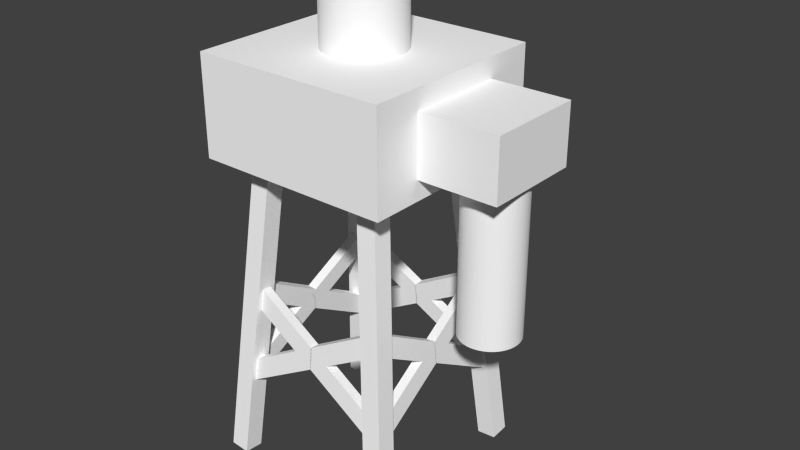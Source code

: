 # Source: derrick1.blend  (saved by Blender 2.71.0; exported with 4.5.12 LTS)
import bpy
from mathutils import Matrix  # noqa: F401  (used for matrix-valued properties, if any)

bpy.ops.wm.read_factory_settings(use_empty=True)
scene = bpy.context.scene
scene.name = 'Scene'

# ---- collections
col_collection_1 = bpy.data.collections.new('Collection 1'); scene.collection.children.link(col_collection_1)

# ---- materials (node trees are filled in below, after node groups)
mat_colobotmesh_mat_1 = bpy.data.materials.new('ColobotMesh_mat_1')
mat_colobotmesh_mat_1.alpha_threshold = 0.0
mat_colobotmesh_mat_1.use_transparent_shadow = False
mat_colobotmesh_mat_1.diffuse_color = (1.0, 1.0, 1.0, 1.0)
mat_colobotmesh_mat_1.specular_color = (0.0, 0.0, 0.0)
mat_colobotmesh_mat_1.roughness = 0.5
mat_colobotmesh_mat_2 = bpy.data.materials.new('ColobotMesh_mat_2')
mat_colobotmesh_mat_2.alpha_threshold = 0.0
mat_colobotmesh_mat_2.use_transparent_shadow = False
mat_colobotmesh_mat_2.diffuse_color = (1.0, 1.0, 1.0, 1.0)
mat_colobotmesh_mat_2.specular_color = (0.0, 0.0, 0.0)
mat_colobotmesh_mat_2.roughness = 0.5

# ---- material node trees

# ---- world
world_world = bpy.data.worlds.new('World'); scene.world = world_world
world_world.color = (0.05088, 0.05088, 0.05088)
world_world.use_sun_shadow = False
world_world.sun_shadow_jitter_overblur = 0.0
world_world.cycles.sampling_method = 'MANUAL'
world_world.cycles.sample_map_resolution = 256

# ---- meshes
me_colobotmesh = bpy.data.meshes.new('ColobotMesh_')
me_colobotmesh.from_pydata([(4.875, -0.5536, -4.896), (4.877, 15.05, 4.902), (-2.496, 15.82, 2.48), (-3.948, -0.7242, 3.927), (-4.925, -0.6391, 3.92), (-3.473, 15.9, 2.473), (-2.496, 15.9, 3.457), (-3.948, -0.6388, 4.904), (-3.473, 15.99, 3.449), (-4.925, -0.5536, 4.896), (8.481, 16.27, -1e-06), (8.481, 8.423, 0.0), (4.877, 19.95, 4.902), (4.877, 15.05, -4.902), (4.877, 19.95, -4.902), (-4.927, 19.95, 4.902), (-4.927, 15.05, 4.902), (-3.473, 15.99, -3.449), (-4.925, -0.5536, -4.896), (4.857, 16.02, -2.451), (4.857, 18.96, -2.451), (8.778, 18.96, 2.451), (7.01, 16.27, -1.471), (5.97, 16.27, -1.04), (4.875, -0.6391, 3.92), (3.898, -0.7242, 3.927), (2.446, 15.82, 2.48), (3.422, 15.99, 3.449), (4.875, -0.5536, 4.896), (3.422, 15.9, 2.473), (2.446, 15.9, 3.457), (3.898, -0.6388, 4.904), (-4.301, 3.422, 3.803), (-4.227, 4.268, 4.293), (-3.738, 4.226, 4.293), (-3.354, 8.62, -3.349), (-4.284, 4.268, 4.235), (3.357, 8.663, 3.85), (3.357, 8.62, 3.362), (4.29, 4.268, 4.235), (-3.352, 8.663, 3.85), (-3.842, 7.817, 3.924), (3.8, 3.422, 4.309), (4.29, 4.225, 3.747), (3.8, 3.38, 3.821), (-3.842, 7.775, 3.436), (4.857, 16.02, 2.451), (8.778, 16.02, -2.451), (8.778, 18.96, -2.451), (4.857, 18.96, 2.451), (-3.916, 7.817, -3.839), (-3.428, 7.775, -3.839), (-3.812, 3.38, 3.803), (3.847, 7.817, 3.924), (3.847, 7.775, 3.436), (-3.794, 3.38, 3.821), (-4.284, 4.225, 3.747), (-3.794, 3.422, 4.309), (-0.02502, 24.85, -1.961), (8.778, 16.02, 2.451), (-4.284, 4.225, -3.735), (-3.794, 3.38, -3.809), (3.847, 7.775, -3.425), (3.357, 8.663, -3.839), (3.847, 7.817, -3.913), (-3.794, 3.422, -4.298), (-4.284, 4.268, -4.223), (-4.927, 15.05, -4.902), (-4.927, 19.95, -4.902), (3.359, 8.62, -3.349), (4.232, 4.268, -4.281), (3.847, 8.663, 3.36), (3.921, 7.817, 3.85), (4.306, 3.422, -3.791), (3.744, 4.225, -4.281), (3.818, 3.38, -3.791), (3.433, 7.775, 3.85), (3.359, 8.62, 3.36), (5.97, 8.423, 1.04), (5.54, 16.27, -1e-06), (4.875, -0.6391, -3.92), (-4.925, -0.6391, -3.92), (-3.473, 15.9, -2.473), (4.29, 4.225, -3.735), (-3.352, 8.62, -3.351), (-3.842, 7.775, -3.425), (3.8, 3.38, -3.809), (4.29, 4.268, -4.223), (3.8, 3.422, -4.298), (-3.842, 7.817, -3.913), (3.357, 8.62, -3.351), (-3.916, 7.817, 3.85), (-3.842, 8.663, 3.36), (-4.301, 3.422, -3.791), (-3.812, 3.38, -3.791), (-3.948, -0.7242, -3.927), (-3.948, -0.6388, -4.904), (-2.496, 15.9, -3.457), (-2.496, 15.82, -2.48), (-3.428, 7.775, 3.85), (-3.354, 8.62, 3.36), (-3.738, 4.225, -4.281), (-4.227, 4.268, -4.281), (-0.02502, 13.09, 1.961), (3.898, -0.7242, -3.927), (2.446, 15.82, -2.48), (3.422, 15.99, -3.449), (3.898, -0.6388, -4.904), (2.446, 15.9, -3.457), (3.422, 15.9, -2.473), (1.361, 24.85, 1.386), (-0.02502, 24.85, 1.961), (-3.842, 8.663, -3.349), (3.847, 8.663, -3.349), (4.232, 4.268, 4.293), (4.306, 3.422, 3.803), (3.921, 7.817, -3.839), (3.433, 7.775, -3.839), (3.818, 3.38, 3.803), (3.744, 4.225, 4.293), (5.97, 16.27, 1.04), (8.05, 8.423, 1.04), (-3.352, 8.663, -3.839), (-0.02502, 13.09, -1.961), (-3.352, 8.62, 3.362), (-0.02502, 24.85, -1.223e-06), (-1.114, 24.85, -1.63), (-1.269, 24.85, -1.516), (-1.412, 24.85, -1.386), (-1.541, 24.85, -1.244), (-1.655, 24.85, -1.089), (-1.754, 24.85, -0.9243), (-1.837, 24.85, -0.7504), (-1.901, 24.85, -0.5692), (-1.948, 24.85, -0.3825), (-1.976, 24.85, -0.1922), (-1.986, 24.85, -9.034e-07), (-1.976, 24.85, 0.1922), (-1.948, 24.85, 0.3825), (-1.901, 24.85, 0.5692), (-0.02502, 13.09, -1.223e-06), (-0.7754, 13.09, 1.812), (-0.5942, 13.09, 1.876), (-0.4075, 13.09, 1.923), (-0.2172, 13.09, 1.951), (0.1672, 13.09, 1.951), (0.3575, 13.09, 1.923), (0.5442, 13.09, 1.876), (0.7253, 13.09, 1.812), (0.8993, 13.09, 1.729), (1.064, 13.09, 1.63), (1.219, 13.09, 1.516), (1.361, 13.09, 1.386), (1.491, 13.09, 1.244), (1.605, 13.09, 1.089), (1.704, 13.09, 0.9243), (1.787, 13.09, 0.7504), (1.851, 13.09, 0.5692), (1.898, 13.09, 0.3825), (1.926, 13.09, 0.1922), (1.936, 13.09, -3.113e-07), (1.926, 13.09, -0.1922), (1.898, 13.09, -0.3825), (1.851, 13.09, -0.5692), (1.787, 13.09, -0.7504), (0.1672, 13.09, -1.951), (0.1672, 24.85, -1.951), (0.3575, 13.09, -1.923), (0.3575, 24.85, -1.923), (0.5442, 13.09, -1.876), (0.5442, 24.85, -1.876), (0.7253, 13.09, -1.812), (0.7253, 24.85, -1.812), (0.8993, 13.09, -1.729), (0.8993, 24.85, -1.729), (1.064, 13.09, -1.63), (1.064, 24.85, -1.63), (1.219, 13.09, -1.516), (1.219, 24.85, -1.516), (1.361, 13.09, -1.386), (1.361, 24.85, -1.386), (1.491, 13.09, -1.244), (1.491, 24.85, -1.244), (1.605, 13.09, -1.089), (1.605, 24.85, -1.089), (1.704, 13.09, -0.9243), (1.704, 24.85, -0.9243), (1.787, 24.85, -0.7504), (1.851, 24.85, -0.5692), (1.898, 24.85, -0.3825), (1.926, 24.85, -0.1922), (1.936, 24.85, -1.15e-06), (1.926, 24.85, 0.1922), (1.898, 24.85, 0.3825), (1.851, 24.85, 0.5692), (1.787, 24.85, 0.7504), (1.704, 24.85, 0.9243), (1.605, 24.85, 1.089), (1.491, 24.85, 1.244), (1.219, 24.85, 1.516), (1.064, 24.85, 1.63), (0.8993, 24.85, 1.729), (0.7253, 24.85, 1.812), (0.5442, 24.85, 1.876), (0.3575, 24.85, 1.923), (0.1672, 24.85, 1.951), (-0.2172, 24.85, 1.951), (-0.4075, 24.85, 1.923), (-0.5942, 24.85, 1.876), (-0.7754, 24.85, 1.812), (-0.9493, 13.09, 1.729), (-0.9493, 24.85, 1.729), (-1.114, 13.09, 1.63), (-1.114, 24.85, 1.63), (-1.269, 13.09, 1.516), (-1.269, 24.85, 1.516), (-1.412, 13.09, 1.386), (-1.412, 24.85, 1.386), (-1.541, 13.09, 1.244), (-1.541, 24.85, 1.244), (-1.655, 13.09, 1.089), (-1.655, 24.85, 1.089), (-1.754, 13.09, 0.9243), (-1.754, 24.85, 0.9243), (-1.837, 13.09, 0.7504), (-1.837, 24.85, 0.7504), (-1.901, 13.09, 0.5692), (-1.948, 13.09, 0.3825), (-1.976, 13.09, 0.1922), (-1.986, 13.09, -4.382e-08), (-1.976, 13.09, -0.1922), (-1.948, 13.09, -0.3825), (-1.901, 13.09, -0.5692), (-1.837, 13.09, -0.7504), (-1.754, 13.09, -0.9243), (-1.655, 13.09, -1.089), (-1.541, 13.09, -1.244), (-1.412, 13.09, -1.386), (-1.269, 13.09, -1.516), (-1.114, 13.09, -1.63), (-0.9493, 13.09, -1.729), (-0.9493, 24.85, -1.729), (-0.7754, 13.09, -1.812), (-0.7754, 24.85, -1.812), (-0.5942, 13.09, -1.876), (-0.5942, 24.85, -1.876), (-0.4076, 13.09, -1.923), (-0.4076, 24.85, -1.923), (-0.2172, 13.09, -1.951), (-0.2172, 24.85, -1.951), (7.01, 8.423, -1.471), (7.154, 8.423, -1.464), (7.154, 16.27, -1.464), (7.297, 8.423, -1.442), (7.297, 16.27, -1.442), (7.437, 8.423, -1.407), (7.437, 16.27, -1.407), (7.573, 8.423, -1.359), (7.573, 16.27, -1.359), (7.703, 8.423, -1.297), (7.703, 16.27, -1.297), (7.827, 8.423, -1.223), (7.827, 16.27, -1.223), (7.943, 8.423, -1.137), (7.943, 16.27, -1.137), (8.05, 8.423, -1.04), (8.05, 16.27, -1.04), (8.147, 8.423, -0.9329), (8.147, 16.27, -0.9329), (8.233, 8.423, -0.817), (8.233, 16.27, -0.817), (8.307, 8.423, -0.6932), (8.307, 16.27, -0.6932), (8.369, 8.423, -0.5628), (8.369, 16.27, -0.5628), (8.417, 8.423, -0.4269), (8.417, 16.27, -0.4269), (8.452, 8.423, -0.2869), (8.452, 16.27, -0.2869), (8.474, 8.423, -0.1441), (8.474, 16.27, -0.1441), (8.474, 8.423, 0.1441), (8.474, 16.27, 0.1441), (8.452, 8.423, 0.2869), (8.452, 16.27, 0.2869), (8.417, 8.423, 0.4269), (8.417, 16.27, 0.4269), (8.369, 8.423, 0.5628), (8.369, 16.27, 0.5628), (8.307, 8.423, 0.6932), (8.307, 16.27, 0.6932), (8.233, 8.423, 0.817), (8.233, 16.27, 0.817), (8.147, 8.423, 0.9329), (8.147, 16.27, 0.9329), (8.05, 16.27, 1.04), (7.943, 8.423, 1.137), (7.943, 16.27, 1.137), (7.827, 8.423, 1.223), (7.827, 16.27, 1.223), (7.703, 8.423, 1.297), (7.703, 16.27, 1.297), (7.573, 8.423, 1.359), (7.573, 16.27, 1.359), (7.437, 8.423, 1.407), (7.437, 16.27, 1.407), (7.297, 8.423, 1.442), (7.297, 16.27, 1.442), (7.154, 8.423, 1.464), (7.154, 16.27, 1.464), (7.01, 8.423, 1.471), (7.01, 16.27, 1.471), (6.866, 8.423, 1.464), (6.866, 16.27, 1.464), (6.723, 8.423, 1.442), (6.723, 16.27, 1.442), (6.583, 8.423, 1.407), (6.583, 16.27, 1.407), (6.447, 8.423, 1.359), (6.447, 16.27, 1.359), (6.317, 8.423, 1.297), (6.317, 16.27, 1.297), (6.193, 8.423, 1.223), (6.193, 16.27, 1.223), (6.077, 8.423, 1.137), (6.077, 16.27, 1.137), (5.873, 8.423, 0.9329), (5.873, 16.27, 0.9329), (5.787, 8.423, 0.817), (5.787, 16.27, 0.817), (5.713, 8.423, 0.6932), (5.713, 16.27, 0.6932), (5.651, 8.423, 0.5628), (5.651, 16.27, 0.5628), (5.603, 8.423, 0.4269), (5.603, 16.27, 0.4269), (5.568, 8.423, 0.2869), (5.568, 16.27, 0.2869), (5.547, 8.423, 0.1441), (5.547, 16.27, 0.1441), (5.54, 8.423, 6.609e-07), (5.547, 8.423, -0.1441), (5.547, 16.27, -0.1441), (5.568, 8.423, -0.2869), (5.568, 16.27, -0.2869), (5.603, 8.423, -0.4269), (5.603, 16.27, -0.4269), (5.651, 8.423, -0.5628), (5.651, 16.27, -0.5628), (5.713, 8.423, -0.6932), (5.713, 16.27, -0.6932), (5.787, 8.423, -0.817), (5.787, 16.27, -0.817), (5.873, 8.423, -0.9329), (5.873, 16.27, -0.9329), (5.97, 8.423, -1.04), (6.077, 8.423, -1.137), (6.077, 16.27, -1.137), (6.193, 8.423, -1.223), (6.193, 16.27, -1.223), (6.317, 8.423, -1.297), (6.317, 16.27, -1.297), (6.447, 8.423, -1.359), (6.447, 16.27, -1.359), (6.583, 8.423, -1.407), (6.583, 16.27, -1.407), (6.723, 8.423, -1.442), (6.723, 16.27, -1.442), (6.866, 8.423, -1.464), (6.866, 16.27, -1.464), (7.01, 8.423, 1.192e-07)], [], [(2, 3, 4), (4, 5, 2), (13, 14, 12), (107, 108, 106), (109, 80, 0), (17, 18, 81), (81, 82, 17), (83, 84, 85), (85, 86, 83), (87, 88, 89), (89, 122, 87), (63, 64, 65), (65, 66, 63), (39, 40, 41), (41, 42, 39), (43, 44, 45), (45, 124, 43), (50, 51, 52), (52, 32, 50), (33, 34, 35), (35, 112, 33), (113, 114, 115), (115, 116, 113), (70, 71, 72), (72, 73, 70), (74, 75, 76), (76, 77, 74), (93, 94, 99), (6, 7, 3), (3, 2, 6), (8, 9, 7), (7, 6, 8), (5, 4, 9), (9, 8, 5), (1, 16, 67), (67, 13, 1), (12, 14, 68), (68, 15, 12), (14, 13, 67), (67, 68, 14), (12, 1, 13), (15, 16, 1), (1, 12, 15), (68, 67, 16), (16, 15, 68), (29, 24, 25), (25, 26, 29), (27, 28, 24), (24, 29, 27), (30, 31, 28), (28, 27, 30), (26, 25, 31), (31, 30, 26), (106, 0, 107), (0, 106, 109), (105, 104, 80), (80, 109, 105), (108, 107, 104), (104, 105, 108), (97, 96, 18), (18, 17, 97), (98, 95, 96), (96, 97, 98), (82, 81, 95), (95, 98, 82), (88, 86, 85), (85, 89, 88), (122, 84, 83), (83, 87, 122), (90, 60, 61), (61, 62, 90), (64, 62, 61), (61, 65, 64), (66, 60, 90), (90, 63, 66), (37, 36, 57), (57, 53, 37), (38, 54, 55), (55, 56, 38), (54, 53, 57), (57, 55, 54), (56, 36, 37), (37, 38, 56), (44, 42, 41), (41, 45, 44), (124, 40, 39), (39, 43, 124), (35, 34, 52), (52, 51, 35), (112, 50, 32), (32, 33, 112), (69, 117, 118), (118, 119, 69), (117, 116, 115), (115, 118, 117), (119, 114, 113), (113, 69, 119), (75, 73, 72), (72, 76, 75), (77, 71, 70), (70, 74, 77), (101, 100, 99), (99, 94, 101), (102, 93, 91), (91, 92, 102), (99, 91, 93), (92, 100, 101), (101, 102, 92), (59, 46, 19), (19, 47, 59), (21, 48, 20), (20, 49, 21), (48, 47, 19), (19, 20, 48), (21, 59, 47), (47, 48, 21), (49, 46, 59), (59, 21, 49), (78, 120, 327), (293, 294, 295), (11, 10, 282), (324, 325, 120), (121, 295, 297), (279, 280, 10), (125, 126, 127), (125, 127, 128), (125, 128, 129), (125, 129, 130), (125, 130, 131), (125, 131, 132), (125, 132, 133), (125, 133, 134), (125, 134, 135), (125, 135, 136), (125, 136, 137), (125, 137, 138), (125, 138, 139), (140, 142, 141), (140, 143, 142), (140, 144, 143), (140, 146, 145), (140, 147, 146), (140, 148, 147), (140, 149, 148), (140, 150, 149), (140, 151, 150), (140, 152, 151), (140, 153, 152), (140, 154, 153), (140, 155, 154), (140, 156, 155), (140, 157, 156), (140, 158, 157), (140, 159, 158), (140, 160, 159), (140, 161, 160), (140, 162, 161), (140, 163, 162), (140, 164, 163), (140, 103, 144), (140, 145, 103), (167, 165, 166), (125, 110, 198), (230, 229, 136), (125, 199, 110), (169, 167, 168), (229, 228, 137), (125, 111, 205), (171, 169, 170), (228, 227, 138), (125, 206, 111), (173, 171, 172), (138, 227, 226), (125, 217, 215), (175, 173, 174), (226, 224, 225), (125, 219, 217), (177, 175, 176), (211, 210, 141), (125, 58, 249), (179, 177, 178), (209, 141, 142), (140, 239, 240), (182, 181, 179), (208, 142, 143), (140, 246, 248), (184, 183, 181), (207, 143, 144), (140, 242, 244), (185, 183, 184), (206, 144, 103), (140, 237, 238), (111, 103, 145), (205, 145, 146), (140, 235, 236), (146, 147, 203), (140, 240, 242), (147, 148, 202), (140, 244, 246), (148, 149, 201), (140, 238, 239), (201, 149, 150), (140, 236, 237), (200, 150, 151), (140, 231, 232), (199, 151, 152), (140, 233, 234), (152, 153, 198), (125, 168, 166), (198, 153, 154), (125, 170, 168), (154, 155, 196), (125, 172, 170), (196, 155, 156), (125, 174, 172), (156, 157, 194), (125, 176, 174), (157, 158, 193), (125, 178, 176), (158, 159, 192), (125, 180, 178), (159, 160, 191), (125, 182, 180), (160, 161, 190), (125, 184, 182), (161, 162, 189), (125, 186, 184), (162, 163, 188), (125, 187, 186), (163, 164, 187), (125, 188, 187), (164, 185, 186), (125, 189, 188), (165, 123, 58), (125, 190, 189), (212, 210, 211), (125, 193, 192), (214, 212, 213), (125, 194, 193), (140, 123, 165), (125, 195, 194), (140, 214, 216), (125, 196, 195), (140, 216, 218), (125, 197, 196), (140, 228, 229), (125, 198, 197), (216, 214, 215), (140, 248, 123), (125, 200, 199), (219, 218, 216), (140, 229, 230), (125, 201, 200), (220, 218, 219), (140, 165, 167), (125, 202, 201), (222, 220, 221), (140, 167, 169), (125, 203, 202), (225, 224, 222), (140, 169, 171), (125, 204, 203), (243, 242, 240), (140, 171, 173), (125, 205, 204), (244, 242, 243), (140, 173, 175), (125, 207, 206), (140, 175, 177), (125, 208, 207), (140, 177, 179), (125, 209, 208), (140, 179, 181), (125, 211, 209), (140, 181, 183), (125, 213, 211), (140, 183, 185), (125, 215, 213), (140, 185, 164), (125, 221, 219), (140, 141, 210), (125, 223, 221), (140, 210, 212), (125, 225, 223), (140, 212, 214), (125, 139, 225), (140, 218, 220), (125, 241, 126), (140, 220, 222), (125, 243, 241), (140, 222, 224), (125, 245, 243), (140, 224, 226), (125, 247, 245), (140, 226, 227), (125, 249, 247), (140, 227, 228), (140, 232, 233), (246, 244, 245), (125, 166, 58), (140, 230, 231), (249, 248, 246), (125, 191, 190), (140, 234, 235), (231, 230, 135), (234, 233, 132), (235, 234, 131), (125, 192, 191), (129, 236, 235), (128, 237, 236), (127, 238, 237), (126, 239, 238), (240, 239, 126), (58, 123, 248), (232, 231, 134), (251, 252, 254), (253, 254, 256), (255, 256, 258), (257, 258, 260), (259, 260, 262), (261, 262, 264), (263, 264, 266), (265, 266, 268), (267, 268, 270), (269, 270, 272), (271, 272, 274), (273, 274, 276), (275, 276, 278), (277, 278, 280), (281, 282, 284), (283, 284, 286), (285, 286, 288), (287, 288, 290), (289, 290, 292), (291, 292, 294), (296, 297, 299), (298, 299, 301), (300, 301, 303), (302, 303, 305), (304, 305, 307), (306, 307, 309), (308, 309, 311), (310, 311, 313), (312, 313, 315), (314, 315, 317), (316, 317, 319), (318, 319, 321), (320, 321, 323), (322, 323, 325), (326, 327, 329), (328, 329, 331), (330, 331, 333), (332, 333, 335), (368, 369, 22), (334, 335, 337), (355, 23, 357), (336, 337, 339), (353, 354, 23), (340, 79, 342), (338, 339, 79), (341, 342, 344), (343, 344, 346), (345, 346, 348), (347, 348, 350), (349, 350, 352), (250, 22, 252), (351, 352, 354), (356, 357, 359), (358, 359, 361), (360, 361, 363), (362, 363, 365), (364, 365, 367), (366, 367, 369), (351, 353, 370), (366, 368, 370), (304, 306, 370), (275, 277, 370), (308, 310, 370), (360, 362, 370), (334, 336, 370), (322, 324, 370), (347, 349, 370), (296, 298, 370), (293, 121, 370), (267, 269, 370), (300, 302, 370), (271, 273, 370), (328, 330, 370), (355, 356, 370), (341, 343, 370), (287, 289, 370), (259, 261, 370), (291, 293, 370), (78, 326, 370), (263, 265, 370), (368, 250, 370), (251, 253, 370), (283, 285, 370), (362, 364, 370), (255, 257, 370), (314, 316, 370), (11, 281, 370), (318, 320, 370), (353, 355, 370), (340, 341, 370), (343, 345, 370), (330, 332, 370), (306, 308, 370), (356, 358, 370), (277, 279, 370), (310, 312, 370), (336, 338, 370), (349, 351, 370), (298, 300, 370), (269, 271, 370), (302, 304, 370), (364, 366, 370), (273, 275, 370), (279, 11, 370), (289, 291, 370), (324, 78, 370), (261, 263, 370), (358, 360, 370), (250, 251, 370), (320, 322, 370), (345, 347, 370), (265, 267, 370), (332, 334, 370), (121, 296, 370), (281, 283, 370), (253, 255, 370), (285, 287, 370), (312, 314, 370), (338, 340, 370), (257, 259, 370), (326, 328, 370), (316, 318, 370), (326, 78, 327), (121, 293, 295), (281, 11, 282), (78, 324, 120), (296, 121, 297), (11, 279, 10), (253, 251, 254), (255, 253, 256), (257, 255, 258), (259, 257, 260), (261, 259, 262), (263, 261, 264), (265, 263, 266), (267, 265, 268), (269, 267, 270), (271, 269, 272), (273, 271, 274), (275, 273, 276), (277, 275, 278), (279, 277, 280), (283, 281, 284), (285, 283, 286), (287, 285, 288), (289, 287, 290), (291, 289, 292), (293, 291, 294), (298, 296, 299), (300, 298, 301), (302, 300, 303), (304, 302, 305), (306, 304, 307), (308, 306, 309), (310, 308, 311), (312, 310, 313), (314, 312, 315), (316, 314, 317), (318, 316, 319), (320, 318, 321), (322, 320, 323), (324, 322, 325), (328, 326, 329), (330, 328, 331), (332, 330, 333), (334, 332, 335), (250, 368, 22), (336, 334, 337), (356, 355, 357), (338, 336, 339), (355, 353, 23), (341, 340, 342), (340, 338, 79), (343, 341, 344), (345, 343, 346), (347, 345, 348), (349, 347, 350), (351, 349, 352), (251, 250, 252), (353, 351, 354), (358, 356, 359), (360, 358, 361), (362, 360, 363), (364, 362, 365), (366, 364, 367), (368, 366, 369), (132, 233, 232), (168, 167, 166), (135, 230, 136), (170, 169, 168), (136, 229, 137), (172, 171, 170), (137, 228, 138), (174, 173, 172), (139, 138, 226), (176, 175, 174), (139, 226, 225), (178, 177, 176), (209, 211, 141), (180, 179, 178), (208, 209, 142), (180, 182, 179), (207, 208, 143), (182, 184, 181), (206, 207, 144), (186, 185, 184), (111, 206, 103), (205, 111, 145), (204, 205, 146), (204, 146, 203), (203, 147, 202), (202, 148, 201), (200, 201, 150), (199, 200, 151), (110, 199, 152), (110, 152, 198), (197, 198, 154), (197, 154, 196), (195, 196, 156), (195, 156, 194), (194, 157, 193), (193, 158, 192), (192, 159, 191), (191, 160, 190), (190, 161, 189), (189, 162, 188), (188, 163, 187), (187, 164, 186), (166, 165, 58), (213, 212, 211), (215, 214, 213), (217, 216, 215), (217, 219, 216), (221, 220, 219), (223, 222, 221), (223, 225, 222), (241, 243, 240), (245, 244, 243), (247, 246, 245), (247, 249, 246), (134, 231, 135), (131, 234, 132), (130, 235, 131), (130, 129, 235), (129, 128, 236), (128, 127, 237), (127, 126, 238), (241, 240, 126), (249, 58, 248), (133, 232, 134), (133, 132, 232)])
me_colobotmesh.polygons.foreach_set('material_index', [0, 0, 0, 0, 0, 0, 0, 1, 1, 1, 1, 1, 1, 1, 1, 1, 1, 1, 1, 1, 1, 1, 1, 1, 1, 1, 1, 1, 0, 0, 0, 0, 0, 0, 1, 1, 1, 1, 0, 0, 0, 0, 0, 0, 0, 0, 0, 0, 0, 0, 0, 0, 0, 0, 0, 0, 0, 0, 0, 0, 0, 0, 0, 0, 0, 1, 1, 1, 1, 1, 1, 1, 1, 1, 1, 1, 1, 1, 1, 1, 1, 1, 1, 1, 1, 1, 1, 1, 1, 1, 1, 1, 1, 1, 1, 1, 1, 1, 1, 1, 1, 1, 1, 1, 1, 1, 1, 1, 1, 1, 1, 1, 0, 0, 0, 0, 0, 0, 0, 0, 0, 0, 0, 0, 0, 0, 0, 0, 0, 0, 0, 0, 0, 0, 0, 0, 0, 0, 0, 0, 0, 0, 0, 0, 0, 0, 0, 0, 0, 0, 0, 0, 0, 0, 0, 0, 0, 0, 0, 0, 0, 0, 0, 0, 0, 0, 0, 0, 0, 0, 0, 0, 0, 0, 0, 0, 0, 0, 0, 0, 0, 0, 0, 0, 0, 0, 0, 0, 0, 0, 0, 0, 0, 0, 0, 0, 0, 0, 0, 0, 0, 0, 0, 0, 0, 0, 0, 0, 0, 0, 0, 0, 0, 0, 0, 0, 0, 0, 0, 0, 0, 0, 0, 0, 0, 0, 0, 0, 0, 0, 0, 0, 0, 0, 0, 0, 0, 0, 0, 0, 0, 0, 0, 0, 0, 0, 0, 0, 0, 0, 0, 0, 0, 0, 0, 0, 0, 0, 0, 0, 0, 0, 0, 0, 0, 0, 0, 0, 0, 0, 0, 0, 0, 0, 0, 0, 0, 0, 0, 0, 0, 0, 0, 0, 0, 0, 0, 0, 0, 0, 0, 0, 0, 0, 0, 0, 0, 0, 0, 0, 0, 0, 0, 0, 0, 0, 0, 0, 0, 0, 0, 0, 0, 0, 0, 0, 0, 0, 0, 0, 0, 0, 0, 0, 0, 0, 0, 0, 0, 0, 0, 0, 0, 0, 0, 0, 0, 0, 0, 0, 0, 0, 0, 0, 0, 0, 0, 0, 0, 0, 0, 0, 0, 0, 0, 0, 0, 0, 0, 0, 0, 0, 0, 0, 0, 0, 0, 0, 0, 0, 0, 0, 0, 0, 0, 0, 0, 0, 0, 0, 0, 0, 0, 0, 0, 0, 0, 0, 0, 0, 0, 0, 0, 0, 0, 0, 0, 0, 0, 0, 0, 0, 0, 0, 0, 0, 0, 0, 0, 0, 0, 0, 0, 0, 0, 0, 0, 0, 0, 0, 0, 0, 0, 0, 0, 0, 0, 0, 0, 0, 0, 0, 0, 0, 0, 0, 0, 0, 0, 0, 0, 0, 0, 0, 0, 0, 0, 0, 0, 0, 0, 0, 0, 0, 0, 0, 0, 0, 0, 0, 0, 0, 0, 0, 0, 0, 0, 0, 0, 0, 0, 0, 0, 0, 0, 0, 0, 0, 0, 0, 0, 0, 0, 0, 0, 0, 0, 0, 0, 0, 0, 0, 0, 0, 0, 0, 0, 0, 0, 0, 0, 0, 0, 0, 0, 0, 0, 0, 0, 0, 0, 0, 0, 0, 0, 0, 0, 0, 0, 0, 0, 0, 0, 0, 0, 0, 0, 0, 0, 0, 0, 0, 0, 0, 0, 0, 0, 0, 0, 0, 0, 0, 0, 0, 0, 0, 0, 0, 0, 0, 0, 0, 0, 0, 0, 0, 0, 0, 0, 0, 0, 0, 0, 0, 0, 0])
_uv = me_colobotmesh.uv_layers.new(name='UV_1')
_uv.uv.foreach_set('vector', [0.06459, 0.8705, 0.0918, 0.377, 0.09166, 0.3795, 0.09166, 0.3795, 0.06445, 0.873, 0.06459, 0.8705, 0.001953, 0.877, 0.001953, 0.998, 0.248, 0.998, 0.06445, 0.377, 0.09166, 0.8705, 0.0918, 0.873, 0.0918, 0.8705, 0.07547, 0.377, 0.06445, 0.3795, 0.08078, 0.873, 0.06445, 0.3795, 0.07547, 0.377, 0.07547, 0.377, 0.0918, 0.8705, 0.08078, 0.873, 0.608, 0.9892, 0.6119, 0.9931, 0.6112, 0.9924, 0.6112, 0.9924, 0.6073, 0.9884, 0.608, 0.9892, 0.608, 0.9892, 0.6073, 0.9884, 0.6112, 0.9924, 0.6112, 0.9924, 0.6119, 0.9931, 0.608, 0.9892, 0.6119, 0.9931, 0.6112, 0.9924, 0.6073, 0.9884, 0.6073, 0.9884, 0.608, 0.9892, 0.6119, 0.9931, 0.6112, 0.9892, 0.6073, 0.9931, 0.608, 0.9924, 0.608, 0.9924, 0.6119, 0.9884, 0.6112, 0.9892, 0.6112, 0.9892, 0.6119, 0.9884, 0.608, 0.9924, 0.608, 0.9924, 0.6073, 0.9931, 0.6112, 0.9892, 0.6073, 0.9931, 0.6073, 0.9931, 0.6119, 0.9884, 0.6119, 0.9884, 0.6119, 0.9885, 0.6073, 0.9931, 0.6119, 0.9885, 0.6119, 0.9884, 0.6073, 0.9931, 0.6073, 0.9931, 0.6073, 0.9931, 0.6119, 0.9885, 0.6075, 0.9931, 0.6119, 0.9892, 0.6116, 0.9884, 0.6116, 0.9884, 0.6073, 0.9924, 0.6075, 0.9931, 0.6073, 0.9892, 0.6116, 0.9931, 0.6119, 0.9924, 0.6119, 0.9924, 0.6075, 0.9884, 0.6073, 0.9892, 0.6073, 0.9892, 0.6075, 0.9884, 0.6119, 0.9924, 0.6119, 0.9924, 0.6116, 0.9931, 0.6073, 0.9892, 0.6073, 0.9885, 0.6073, 0.9884, 0.6119, 0.9931, 0.07547, 0.873, 0.0918, 0.3795, 0.08078, 0.377, 0.08078, 0.377, 0.06445, 0.8705, 0.07547, 0.873, 0.06445, 0.873, 0.09166, 0.3795, 0.0918, 0.377, 0.0918, 0.377, 0.06459, 0.8705, 0.06445, 0.873, 0.06445, 0.8705, 0.08078, 0.377, 0.0918, 0.3795, 0.0918, 0.3795, 0.07547, 0.873, 0.06445, 0.8705, 0.584, 0.9941, 0.5762, 0.9941, 0.5762, 0.9863, 0.5762, 0.9863, 0.584, 0.9863, 0.584, 0.9941, 0.584, 0.9941, 0.584, 0.9863, 0.5762, 0.9863, 0.5762, 0.9863, 0.5762, 0.9941, 0.584, 0.9941, 0.248, 0.998, 0.248, 0.877, 0.001953, 0.877, 0.001953, 0.877, 0.001953, 0.998, 0.248, 0.998, 0.248, 0.998, 0.248, 0.877, 0.001953, 0.877, 0.001953, 0.998, 0.001953, 0.877, 0.248, 0.877, 0.248, 0.877, 0.248, 0.998, 0.001953, 0.998, 0.001953, 0.998, 0.001953, 0.877, 0.248, 0.877, 0.248, 0.877, 0.248, 0.998, 0.001953, 0.998, 0.06445, 0.873, 0.09166, 0.3795, 0.0918, 0.377, 0.0918, 0.377, 0.06459, 0.8705, 0.06445, 0.873, 0.07547, 0.873, 0.0918, 0.3795, 0.08078, 0.377, 0.08078, 0.377, 0.06445, 0.8705, 0.07547, 0.873, 0.06459, 0.8705, 0.0918, 0.377, 0.09166, 0.3795, 0.09166, 0.3795, 0.06445, 0.873, 0.06459, 0.8705, 0.06445, 0.8705, 0.08078, 0.377, 0.0918, 0.3795, 0.0918, 0.3795, 0.07547, 0.873, 0.06445, 0.8705, 0.0918, 0.873, 0.06459, 0.3795, 0.06445, 0.377, 0.06445, 0.3795, 0.08078, 0.873, 0.0918, 0.8705, 0.09166, 0.8705, 0.06445, 0.377, 0.06459, 0.3795, 0.06459, 0.3795, 0.0918, 0.873, 0.09166, 0.8705, 0.08078, 0.873, 0.06445, 0.3795, 0.07547, 0.377, 0.07547, 0.377, 0.0918, 0.8705, 0.08078, 0.873, 0.09166, 0.8705, 0.06445, 0.377, 0.06459, 0.3795, 0.06459, 0.3795, 0.0918, 0.873, 0.09166, 0.8705, 0.0918, 0.8705, 0.07547, 0.377, 0.06445, 0.3795, 0.06445, 0.3795, 0.08078, 0.873, 0.0918, 0.8705, 0.0918, 0.873, 0.06459, 0.3795, 0.06445, 0.377, 0.06445, 0.377, 0.09166, 0.8705, 0.0918, 0.873, 0.6073, 0.9885, 0.6099, 0.9884, 0.6119, 0.9931, 0.6119, 0.9931, 0.6093, 0.9931, 0.6073, 0.9885, 0.6093, 0.9931, 0.6119, 0.9931, 0.6099, 0.9884, 0.6099, 0.9884, 0.6073, 0.9885, 0.6093, 0.9931, 0.6119, 0.9931, 0.608, 0.9892, 0.6073, 0.9884, 0.6073, 0.9884, 0.6112, 0.9924, 0.6119, 0.9931, 0.6093, 0.9931, 0.6119, 0.9931, 0.6099, 0.9884, 0.6099, 0.9884, 0.6073, 0.9885, 0.6093, 0.9931, 0.6073, 0.9885, 0.6099, 0.9884, 0.6119, 0.9931, 0.6119, 0.9931, 0.6093, 0.9931, 0.6073, 0.9885, 0.6073, 0.9931, 0.6112, 0.9892, 0.6119, 0.9884, 0.6119, 0.9884, 0.608, 0.9924, 0.6073, 0.9931, 0.6073, 0.9931, 0.608, 0.9924, 0.6119, 0.9884, 0.6119, 0.9884, 0.6112, 0.9892, 0.6073, 0.9931, 0.6073, 0.9931, 0.6099, 0.9931, 0.6119, 0.9885, 0.6119, 0.9885, 0.6093, 0.9884, 0.6073, 0.9931, 0.6093, 0.9884, 0.6119, 0.9885, 0.6099, 0.9931, 0.6099, 0.9931, 0.6073, 0.9931, 0.6093, 0.9884, 0.6093, 0.9884, 0.6119, 0.9885, 0.6099, 0.9931, 0.6099, 0.9931, 0.6073, 0.9931, 0.6093, 0.9884, 0.6073, 0.9931, 0.6099, 0.9931, 0.6119, 0.9885, 0.6119, 0.9885, 0.6093, 0.9884, 0.6073, 0.9931, 0.6075, 0.9931, 0.6119, 0.9892, 0.6116, 0.9884, 0.6116, 0.9884, 0.6073, 0.9924, 0.6075, 0.9931, 0.6075, 0.9931, 0.6073, 0.9924, 0.6116, 0.9884, 0.6116, 0.9884, 0.6119, 0.9892, 0.6075, 0.9931, 0.6075, 0.9931, 0.6073, 0.9924, 0.6116, 0.9884, 0.6116, 0.9884, 0.6119, 0.9892, 0.6075, 0.9931, 0.6073, 0.9931, 0.6073, 0.9931, 0.6119, 0.9885, 0.6119, 0.9885, 0.6119, 0.9884, 0.6073, 0.9931, 0.6119, 0.9884, 0.6119, 0.9885, 0.6073, 0.9931, 0.6073, 0.9931, 0.6073, 0.9931, 0.6119, 0.9884, 0.6073, 0.9884, 0.6073, 0.9885, 0.6119, 0.9931, 0.6119, 0.9931, 0.6119, 0.9931, 0.6073, 0.9884, 0.6119, 0.9931, 0.6119, 0.9931, 0.6073, 0.9885, 0.6073, 0.9885, 0.6073, 0.9884, 0.6119, 0.9931, 0.6073, 0.9892, 0.6116, 0.9931, 0.6119, 0.9924, 0.6119, 0.9924, 0.6075, 0.9884, 0.6073, 0.9892, 0.6073, 0.9892, 0.6075, 0.9884, 0.6119, 0.9924, 0.6119, 0.9924, 0.6116, 0.9931, 0.6073, 0.9892, 0.6119, 0.9931, 0.6119, 0.9931, 0.6073, 0.9885, 0.6119, 0.9931, 0.6119, 0.9931, 0.6073, 0.9884, 0.6073, 0.9884, 0.6073, 0.9885, 0.6119, 0.9931, 0.584, 0.9941, 0.5762, 0.9941, 0.5762, 0.9863, 0.5762, 0.9863, 0.584, 0.9863, 0.584, 0.9941, 0.584, 0.9941, 0.584, 0.9863, 0.5762, 0.9863, 0.5762, 0.9863, 0.5762, 0.9941, 0.584, 0.9941, 0.373, 0.998, 0.373, 0.9082, 0.252, 0.9082, 0.252, 0.9082, 0.252, 0.998, 0.373, 0.998, 0.5293, 0.998, 0.5293, 0.9082, 0.377, 0.9082, 0.377, 0.9082, 0.377, 0.998, 0.5293, 0.998, 0.252, 0.998, 0.252, 0.9082, 0.373, 0.9082, 0.373, 0.9082, 0.373, 0.998, 0.252, 0.998, 0.05677, 0.6289, 0.05677, 0.8733, 0.0538, 0.8733, 0.03603, 0.6289, 0.03603, 0.8733, 0.03306, 0.8733, 0.05677, 0.6289, 0.05677, 0.8733, 0.0538, 0.8733, 0.03603, 0.6289, 0.03603, 0.8733, 0.03306, 0.8733, 0.05677, 0.6289, 0.05677, 0.8733, 0.0538, 0.8733, 0.03603, 0.6289, 0.03603, 0.8733, 0.03306, 0.8733, 0.0, 0.0, 0.0, 0.0, 0.0, 0.0, 0.0, 0.0, 0.0, 0.0, 0.0, 0.0, 0.0, 0.0, 0.0, 0.0, 0.0, 0.0, 0.0, 0.0, 0.0, 0.0, 0.0, 0.0, 0.0, 0.0, 0.0, 0.0, 0.0, 0.0, 0.0, 0.0, 0.0, 0.0, 0.0, 0.0, 0.0, 0.0, 0.0, 0.0, 0.0, 0.0, 0.0, 0.0, 0.0, 0.0, 0.0, 0.0, 0.0, 0.0, 0.0, 0.0, 0.0, 0.0, 0.0, 0.0, 0.0, 0.0, 0.0, 0.0, 0.0, 0.0, 0.0, 0.0, 0.0, 0.0, 0.0, 0.0, 0.0, 0.0, 0.0, 0.0, 0.0, 0.0, 0.0, 0.0, 0.0, 0.0, 0.0, 0.0, 0.0, 0.0, 0.0, 0.0, 0.0, 0.0, 0.0, 0.0, 0.0, 0.0, 0.0, 0.0, 0.0, 0.0, 0.0, 0.0, 0.0, 0.0, 0.0, 0.0, 0.0, 0.0, 0.0, 0.0, 0.0, 0.0, 0.0, 0.0, 0.0, 0.0, 0.0, 0.0, 0.0, 0.0, 0.0, 0.0, 0.0, 0.0, 0.0, 0.0, 0.0, 0.0, 0.0, 0.0, 0.0, 0.0, 0.0, 0.0, 0.0, 0.0, 0.0, 0.0, 0.0, 0.0, 0.0, 0.0, 0.0, 0.0, 0.0, 0.0, 0.0, 0.0, 0.0, 0.0, 0.0, 0.0, 0.0, 0.0, 0.0, 0.0, 0.0, 0.0, 0.0, 0.0, 0.0, 0.0, 0.0, 0.0, 0.0, 0.0, 0.0, 0.0, 0.0, 0.0, 0.0, 0.0, 0.0, 0.0, 0.0, 0.0, 0.0, 0.0, 0.0, 0.0, 0.0, 0.0, 0.0, 0.0, 0.0, 0.0, 0.0, 0.0, 0.0, 0.0, 0.0, 0.0, 0.0, 0.0, 0.0, 0.0, 0.0, 0.0, 0.0, 0.0, 0.0, 0.0, 0.0, 0.0, 0.0, 0.0, 0.0, 0.0, 0.0, 0.0, 0.0, 0.0, 0.0, 0.0, 0.0, 0.0, 0.0, 0.0, 0.0, 0.0, 0.0, 0.0, 0.0, 0.0, 0.0, 0.0, 0.0, 0.0, 0.01913, 0.383, 0.02185, 0.383, 0.02185, 0.8694, 0.0, 0.0, 0.0, 0.0, 0.0, 0.0, 0.02185, 0.383, 0.02457, 0.383, 0.02457, 0.8694, 0.0, 0.0, 0.0, 0.0, 0.0, 0.0, 0.01641, 0.383, 0.01913, 0.383, 0.01913, 0.8694, 0.002815, 0.383, 0.005534, 0.383, 0.005534, 0.8694, 0.0, 0.0, 0.0, 0.0, 0.0, 0.0, 0.01369, 0.383, 0.01641, 0.383, 0.01641, 0.8694, 0.005534, 0.383, 0.008254, 0.383, 0.008254, 0.8694, 0.0, 0.0, 0.0, 0.0, 0.0, 0.0, 0.01097, 0.383, 0.01369, 0.383, 0.01369, 0.8694, 0.008254, 0.8694, 0.008254, 0.383, 0.01097, 0.383, 0.0, 0.0, 0.0, 0.0, 0.0, 0.0, 0.008254, 0.383, 0.01097, 0.383, 0.01097, 0.8694, 0.01097, 0.383, 0.01369, 0.383, 0.01369, 0.8694, 0.0, 0.0, 0.0, 0.0, 0.0, 0.0, 0.005534, 0.383, 0.008254, 0.383, 0.008254, 0.8694, 0.01097, 0.8694, 0.01097, 0.383, 0.01369, 0.383, 0.0, 0.0, 0.0, 0.0, 0.0, 0.0, 0.002815, 0.383, 0.005534, 0.383, 0.005534, 0.8694, 0.01369, 0.8694, 0.01369, 0.383, 0.01641, 0.383, 0.0, 0.0, 0.0, 0.0, 0.0, 0.0, 0.02185, 0.8694, 0.02185, 0.383, 0.02457, 0.383, 0.01641, 0.8694, 0.01641, 0.383, 0.01913, 0.383, 0.0, 0.0, 0.0, 0.0, 0.0, 0.0, 0.01913, 0.8694, 0.01913, 0.383, 0.02185, 0.383, 0.01913, 0.8694, 0.01913, 0.383, 0.02185, 0.383, 0.0, 0.0, 0.0, 0.0, 0.0, 0.0, 0.01641, 0.383, 0.01913, 0.383, 0.01913, 0.8694, 0.02185, 0.8694, 0.02185, 0.383, 0.02457, 0.383, 0.0, 0.0, 0.0, 0.0, 0.0, 0.0, 0.002815, 0.8694, 0.002815, 0.383, 0.005534, 0.383, 0.005534, 0.8694, 0.005534, 0.383, 0.008254, 0.383, 0.0, 0.0, 0.0, 0.0, 0.0, 0.0, 0.008254, 0.383, 0.01097, 0.383, 0.01097, 0.8694, 0.0, 0.0, 0.0, 0.0, 0.0, 0.0, 0.01097, 0.383, 0.01369, 0.383, 0.01369, 0.8694, 0.0, 0.0, 0.0, 0.0, 0.0, 0.0, 0.01369, 0.383, 0.01641, 0.383, 0.01641, 0.8694, 0.0, 0.0, 0.0, 0.0, 0.0, 0.0, 0.01641, 0.8694, 0.01641, 0.383, 0.01913, 0.383, 0.0, 0.0, 0.0, 0.0, 0.0, 0.0, 0.01913, 0.8694, 0.01913, 0.383, 0.02185, 0.383, 0.0, 0.0, 0.0, 0.0, 0.0, 0.0, 0.02185, 0.8694, 0.02185, 0.383, 0.02457, 0.383, 0.0, 0.0, 0.0, 0.0, 0.0, 0.0, 0.002815, 0.383, 0.005534, 0.383, 0.005534, 0.8694, 0.0, 0.0, 0.0, 0.0, 0.0, 0.0, 0.005534, 0.8694, 0.005534, 0.383, 0.008254, 0.383, 0.0, 0.0, 0.0, 0.0, 0.0, 0.0, 0.008254, 0.383, 0.01097, 0.383, 0.01097, 0.8694, 0.0, 0.0, 0.0, 0.0, 0.0, 0.0, 0.01097, 0.8694, 0.01097, 0.383, 0.01369, 0.383, 0.0, 0.0, 0.0, 0.0, 0.0, 0.0, 0.01369, 0.383, 0.01641, 0.383, 0.01641, 0.8694, 0.0, 0.0, 0.0, 0.0, 0.0, 0.0, 0.01641, 0.383, 0.01913, 0.383, 0.01913, 0.8694, 0.0, 0.0, 0.0, 0.0, 0.0, 0.0, 0.01913, 0.383, 0.02185, 0.383, 0.02185, 0.8694, 0.0, 0.0, 0.0, 0.0, 0.0, 0.0, 0.02185, 0.383, 0.02457, 0.383, 0.02457, 0.8694, 0.0, 0.0, 0.0, 0.0, 0.0, 0.0, 0.002815, 0.383, 0.005534, 0.383, 0.005534, 0.8694, 0.0, 0.0, 0.0, 0.0, 0.0, 0.0, 0.005534, 0.383, 0.008254, 0.383, 0.008254, 0.8694, 0.0, 0.0, 0.0, 0.0, 0.0, 0.0, 0.008254, 0.383, 0.01097, 0.383, 0.01097, 0.8694, 0.0, 0.0, 0.0, 0.0, 0.0, 0.0, 0.01097, 0.383, 0.01369, 0.383, 0.01369, 0.8694, 0.0, 0.0, 0.0, 0.0, 0.0, 0.0, 0.01369, 0.383, 0.01641, 0.383, 0.01641, 0.8694, 0.0, 0.0, 0.0, 0.0, 0.0, 0.0, 0.02185, 0.383, 0.02457, 0.383, 0.02457, 0.8694, 0.0, 0.0, 0.0, 0.0, 0.0, 0.0, 0.008254, 0.383, 0.01097, 0.383, 0.01097, 0.8694, 0.0, 0.0, 0.0, 0.0, 0.0, 0.0, 0.005534, 0.383, 0.008254, 0.383, 0.008254, 0.8694, 0.0, 0.0, 0.0, 0.0, 0.0, 0.0, 0.0, 0.0, 0.0, 0.0, 0.0, 0.0, 0.0, 0.0, 0.0, 0.0, 0.0, 0.0, 0.0, 0.0, 0.0, 0.0, 0.0, 0.0, 0.0, 0.0, 0.0, 0.0, 0.0, 0.0, 0.0, 0.0, 0.0, 0.0, 0.0, 0.0, 0.0, 0.0, 0.0, 0.0, 0.0, 0.0, 0.0, 0.0, 0.0, 0.0, 0.0, 0.0, 0.0, 0.0, 0.0, 0.0, 0.0, 0.0, 0.002815, 0.383, 0.005534, 0.383, 0.005534, 0.8694, 0.0, 0.0, 0.0, 0.0, 0.0, 0.0, 0.0, 0.0, 0.0, 0.0, 0.0, 0.0, 0.02185, 0.8694, 0.02185, 0.383, 0.02457, 0.383, 0.0, 0.0, 0.0, 0.0, 0.0, 0.0, 0.0, 0.0, 0.0, 0.0, 0.0, 0.0, 0.01913, 0.383, 0.02185, 0.383, 0.02185, 0.8694, 0.0, 0.0, 0.0, 0.0, 0.0, 0.0, 0.0, 0.0, 0.0, 0.0, 0.0, 0.0, 0.01641, 0.383, 0.01913, 0.383, 0.01913, 0.8694, 0.0, 0.0, 0.0, 0.0, 0.0, 0.0, 0.0, 0.0, 0.0, 0.0, 0.0, 0.0, 0.01369, 0.8694, 0.01369, 0.383, 0.01641, 0.383, 0.0, 0.0, 0.0, 0.0, 0.0, 0.0, 0.0, 0.0, 0.0, 0.0, 0.0, 0.0, 0.01369, 0.8694, 0.01369, 0.383, 0.01641, 0.383, 0.0, 0.0, 0.0, 0.0, 0.0, 0.0, 0.0, 0.0, 0.0, 0.0, 0.0, 0.0, 0.01097, 0.383, 0.01369, 0.383, 0.01369, 0.8694, 0.0, 0.0, 0.0, 0.0, 0.0, 0.0, 0.0, 0.0, 0.0, 0.0, 0.0, 0.0, 0.0, 0.0, 0.0, 0.0, 0.0, 0.0, 0.0, 0.0, 0.0, 0.0, 0.0, 0.0, 0.0, 0.0, 0.0, 0.0, 0.0, 0.0, 0.0, 0.0, 0.0, 0.0, 0.0, 0.0, 0.0, 0.0, 0.0, 0.0, 0.0, 0.0, 0.0, 0.0, 0.0, 0.0, 0.0, 0.0, 0.0, 0.0, 0.0, 0.0, 0.0, 0.0, 0.0, 0.0, 0.0, 0.0, 0.0, 0.0, 0.0, 0.0, 0.0, 0.0, 0.0, 0.0, 0.0, 0.0, 0.0, 0.0, 0.0, 0.0, 0.0, 0.0, 0.0, 0.0, 0.0, 0.0, 0.0, 0.0, 0.0, 0.0, 0.0, 0.0, 0.0, 0.0, 0.0, 0.0, 0.0, 0.0, 0.0, 0.0, 0.0, 0.0, 0.0, 0.0, 0.0, 0.0, 0.0, 0.0, 0.0, 0.0, 0.0, 0.0, 0.0, 0.0, 0.0, 0.0, 0.0, 0.0, 0.0, 0.0, 0.0, 0.0, 0.0, 0.0, 0.0, 0.0, 0.0, 0.0, 0.0, 0.0, 0.0, 0.0, 0.0, 0.0, 0.0, 0.0, 0.0, 0.0, 0.0, 0.0, 0.0, 0.0, 0.0, 0.0, 0.0, 0.0, 0.0, 0.0, 0.0, 0.0, 0.0, 0.0, 0.0, 0.0, 0.0, 0.0, 0.0, 0.0, 0.0, 0.0, 0.0, 0.0, 0.0, 0.0, 0.0, 0.0, 0.0, 0.0, 0.0, 0.0, 0.0, 0.0, 0.0, 0.0, 0.0, 0.0, 0.0, 0.0, 0.0, 0.0, 0.0, 0.0, 0.0, 0.0, 0.0, 0.0, 0.0, 0.0, 0.0, 0.0, 0.0, 0.0, 0.0, 0.0, 0.0, 0.0, 0.0, 0.0, 0.0, 0.0, 0.008254, 0.383, 0.01097, 0.383, 0.01097, 0.8694, 0.0, 0.0, 0.0, 0.0, 0.0, 0.0, 0.0, 0.0, 0.0, 0.0, 0.0, 0.0, 0.005534, 0.8694, 0.005534, 0.383, 0.008254, 0.383, 0.0, 0.0, 0.0, 0.0, 0.0, 0.0, 0.0, 0.0, 0.0, 0.0, 0.0, 0.0, 0.01913, 0.383, 0.02185, 0.383, 0.02185, 0.8694, 0.01097, 0.383, 0.01369, 0.383, 0.01369, 0.8694, 0.008254, 0.383, 0.01097, 0.383, 0.01097, 0.8694, 0.0, 0.0, 0.0, 0.0, 0.0, 0.0, 0.005534, 0.8694, 0.005534, 0.383, 0.008254, 0.383, 0.002815, 0.8694, 0.002815, 0.383, 0.005534, 0.383, 0.02185, 0.8694, 0.02185, 0.383, 0.02457, 0.383, 0.01913, 0.8694, 0.01913, 0.383, 0.02185, 0.383, 0.01641, 0.383, 0.01913, 0.383, 0.01913, 0.8694, 0.002815, 0.8694, 0.002815, 0.383, 0.005534, 0.383, 0.01641, 0.383, 0.01913, 0.383, 0.01913, 0.8694, 0.0538, 0.6289, 0.0538, 0.8733, 0.05084, 0.8733, 0.05084, 0.6289, 0.05084, 0.8733, 0.04788, 0.8733, 0.04788, 0.6289, 0.04788, 0.8733, 0.04492, 0.8733, 0.04492, 0.6289, 0.04492, 0.8733, 0.04195, 0.8733, 0.04195, 0.6289, 0.04195, 0.8733, 0.03899, 0.8733, 0.03899, 0.6289, 0.03899, 0.8733, 0.03603, 0.8733, 0.03603, 0.6289, 0.03603, 0.8733, 0.03306, 0.8733, 0.05677, 0.6289, 0.05677, 0.8733, 0.0538, 0.8733, 0.0538, 0.6289, 0.0538, 0.8733, 0.05084, 0.8733, 0.05084, 0.6289, 0.05084, 0.8733, 0.04788, 0.8733, 0.04788, 0.6289, 0.04788, 0.8733, 0.04492, 0.8733, 0.04492, 0.6289, 0.04492, 0.8733, 0.04195, 0.8733, 0.04195, 0.6289, 0.04195, 0.8733, 0.03899, 0.8733, 0.03899, 0.6289, 0.03899, 0.8733, 0.03603, 0.8733, 0.0538, 0.6289, 0.0538, 0.8733, 0.05084, 0.8733, 0.05084, 0.6289, 0.05084, 0.8733, 0.04788, 0.8733, 0.04788, 0.6289, 0.04788, 0.8733, 0.04492, 0.8733, 0.04492, 0.6289, 0.04492, 0.8733, 0.04195, 0.8733, 0.04195, 0.6289, 0.04195, 0.8733, 0.03899, 0.8733, 0.03899, 0.6289, 0.03899, 0.8733, 0.03603, 0.8733, 0.0538, 0.6289, 0.0538, 0.8733, 0.05084, 0.8733, 0.05084, 0.6289, 0.05084, 0.8733, 0.04788, 0.8733, 0.04788, 0.6289, 0.04788, 0.8733, 0.04492, 0.8733, 0.04492, 0.6289, 0.04492, 0.8733, 0.04195, 0.8733, 0.04195, 0.6289, 0.04195, 0.8733, 0.03899, 0.8733, 0.03899, 0.6289, 0.03899, 0.8733, 0.03603, 0.8733, 0.03603, 0.6289, 0.03603, 0.8733, 0.03306, 0.8733, 0.05677, 0.6289, 0.05677, 0.8733, 0.0538, 0.8733, 0.0538, 0.6289, 0.0538, 0.8733, 0.05084, 0.8733, 0.05084, 0.6289, 0.05084, 0.8733, 0.04788, 0.8733, 0.04788, 0.6289, 0.04788, 0.8733, 0.04492, 0.8733, 0.04492, 0.6289, 0.04492, 0.8733, 0.04195, 0.8733, 0.04195, 0.6289, 0.04195, 0.8733, 0.03899, 0.8733, 0.03899, 0.6289, 0.03899, 0.8733, 0.03603, 0.8733, 0.0538, 0.6289, 0.0538, 0.8733, 0.05084, 0.8733, 0.05084, 0.6289, 0.05084, 0.8733, 0.04788, 0.8733, 0.04788, 0.6289, 0.04788, 0.8733, 0.04492, 0.8733, 0.04492, 0.6289, 0.04492, 0.8733, 0.04195, 0.8733, 0.03603, 0.6289, 0.03603, 0.8733, 0.03306, 0.8733, 0.04195, 0.6289, 0.04195, 0.8733, 0.03899, 0.8733, 0.05677, 0.6289, 0.05677, 0.8733, 0.0538, 0.8733, 0.03899, 0.6289, 0.03899, 0.8733, 0.03603, 0.8733, 0.03603, 0.6289, 0.03603, 0.8733, 0.03306, 0.8733, 0.05677, 0.6289, 0.05677, 0.8733, 0.0538, 0.8733, 0.03603, 0.6289, 0.03603, 0.8733, 0.03306, 0.8733, 0.0538, 0.6289, 0.0538, 0.8733, 0.05084, 0.8733, 0.05084, 0.6289, 0.05084, 0.8733, 0.04788, 0.8733, 0.04788, 0.6289, 0.04788, 0.8733, 0.04492, 0.8733, 0.04492, 0.6289, 0.04492, 0.8733, 0.04195, 0.8733, 0.04195, 0.6289, 0.04195, 0.8733, 0.03899, 0.8733, 0.05677, 0.6289, 0.05677, 0.8733, 0.0538, 0.8733, 0.03899, 0.6289, 0.03899, 0.8733, 0.03603, 0.8733, 0.0538, 0.6289, 0.0538, 0.8733, 0.05084, 0.8733, 0.05084, 0.6289, 0.05084, 0.8733, 0.04788, 0.8733, 0.04788, 0.6289, 0.04788, 0.8733, 0.04492, 0.8733, 0.04492, 0.6289, 0.04492, 0.8733, 0.04195, 0.8733, 0.04195, 0.6289, 0.04195, 0.8733, 0.03899, 0.8733, 0.03899, 0.6289, 0.03899, 0.8733, 0.03603, 0.8733, 0.03899, 0.6289, 0.03603, 0.6289, 0.03899, 0.6289, 0.03899, 0.6289, 0.03603, 0.6289, 0.03899, 0.6289, 0.04195, 0.6289, 0.03899, 0.6289, 0.04195, 0.6289, 0.04195, 0.6289, 0.03899, 0.6289, 0.04195, 0.6289, 0.03603, 0.6289, 0.03306, 0.6289, 0.03603, 0.6289, 0.04788, 0.6289, 0.04492, 0.6289, 0.04788, 0.6289, 0.04195, 0.6289, 0.03899, 0.6289, 0.04195, 0.6289, 0.03899, 0.6289, 0.03603, 0.6289, 0.03899, 0.6289, 0.04492, 0.6289, 0.04195, 0.6289, 0.04492, 0.6289, 0.0538, 0.6289, 0.05084, 0.6289, 0.0538, 0.6289, 0.03603, 0.6289, 0.03306, 0.6289, 0.03603, 0.6289, 0.0538, 0.6289, 0.05084, 0.6289, 0.0538, 0.6289, 0.04788, 0.6289, 0.04492, 0.6289, 0.04788, 0.6289, 0.04788, 0.6289, 0.04492, 0.6289, 0.04788, 0.6289, 0.05084, 0.6289, 0.04788, 0.6289, 0.05084, 0.6289, 0.05677, 0.6289, 0.0538, 0.6289, 0.05677, 0.6289, 0.0538, 0.6289, 0.05084, 0.6289, 0.0538, 0.6289, 0.04492, 0.6289, 0.04195, 0.6289, 0.04492, 0.6289, 0.04195, 0.6289, 0.03899, 0.6289, 0.04195, 0.6289, 0.03899, 0.6289, 0.03603, 0.6289, 0.03899, 0.6289, 0.05677, 0.6289, 0.0538, 0.6289, 0.05677, 0.6289, 0.03603, 0.6289, 0.03306, 0.6289, 0.03603, 0.6289, 0.03603, 0.6289, 0.03306, 0.6289, 0.03603, 0.6289, 0.0538, 0.6289, 0.05084, 0.6289, 0.0538, 0.6289, 0.05084, 0.6289, 0.04788, 0.6289, 0.05084, 0.6289, 0.04492, 0.6289, 0.04195, 0.6289, 0.04492, 0.6289, 0.04788, 0.6289, 0.04492, 0.6289, 0.04788, 0.6289, 0.05084, 0.6289, 0.04788, 0.6289, 0.05084, 0.6289, 0.05677, 0.6289, 0.0538, 0.6289, 0.05677, 0.6289, 0.04492, 0.6289, 0.04195, 0.6289, 0.04492, 0.6289, 0.03603, 0.6289, 0.03306, 0.6289, 0.03603, 0.6289, 0.05677, 0.6289, 0.0538, 0.6289, 0.05677, 0.6289, 0.05084, 0.6289, 0.04788, 0.6289, 0.05084, 0.6289, 0.04788, 0.6289, 0.04492, 0.6289, 0.04788, 0.6289, 0.03899, 0.6289, 0.03603, 0.6289, 0.03899, 0.6289, 0.0538, 0.6289, 0.05084, 0.6289, 0.0538, 0.6289, 0.03899, 0.6289, 0.03603, 0.6289, 0.03899, 0.6289, 0.05677, 0.6289, 0.0538, 0.6289, 0.05677, 0.6289, 0.03899, 0.6289, 0.03603, 0.6289, 0.03899, 0.6289, 0.04195, 0.6289, 0.03899, 0.6289, 0.04195, 0.6289, 0.05084, 0.6289, 0.04788, 0.6289, 0.05084, 0.6289, 0.05084, 0.6289, 0.04788, 0.6289, 0.05084, 0.6289, 0.04492, 0.6289, 0.04195, 0.6289, 0.04492, 0.6289, 0.04195, 0.6289, 0.03899, 0.6289, 0.04195, 0.6289, 0.04492, 0.6289, 0.04195, 0.6289, 0.04492, 0.6289, 0.03603, 0.6289, 0.03306, 0.6289, 0.03603, 0.6289, 0.04195, 0.6289, 0.03899, 0.6289, 0.04195, 0.6289, 0.03603, 0.6289, 0.03306, 0.6289, 0.03603, 0.6289, 0.03899, 0.6289, 0.03603, 0.6289, 0.03899, 0.6289, 0.05084, 0.6289, 0.04788, 0.6289, 0.05084, 0.6289, 0.05677, 0.6289, 0.0538, 0.6289, 0.05677, 0.6289, 0.04195, 0.6289, 0.03899, 0.6289, 0.04195, 0.6289, 0.04788, 0.6289, 0.04492, 0.6289, 0.04788, 0.6289, 0.05677, 0.6289, 0.0538, 0.6289, 0.05677, 0.6289, 0.04492, 0.6289, 0.04195, 0.6289, 0.04492, 0.6289, 0.05677, 0.6289, 0.0538, 0.6289, 0.05677, 0.6289, 0.0538, 0.6289, 0.05084, 0.6289, 0.0538, 0.6289, 0.05084, 0.6289, 0.04788, 0.6289, 0.05084, 0.6289, 0.04788, 0.6289, 0.04492, 0.6289, 0.04788, 0.6289, 0.0538, 0.6289, 0.05084, 0.6289, 0.0538, 0.6289, 0.03603, 0.6289, 0.03306, 0.6289, 0.03603, 0.6289, 0.04492, 0.6289, 0.04195, 0.6289, 0.04492, 0.6289, 0.0538, 0.6289, 0.05084, 0.6289, 0.0538, 0.6289, 0.04788, 0.6289, 0.04492, 0.6289, 0.04788, 0.6289, 0.0538, 0.6289, 0.05677, 0.6289, 0.0538, 0.8733, 0.03306, 0.6289, 0.03603, 0.6289, 0.03306, 0.8733, 0.0538, 0.6289, 0.05677, 0.6289, 0.0538, 0.8733, 0.03306, 0.6289, 0.03603, 0.6289, 0.03306, 0.8733, 0.0538, 0.6289, 0.05677, 0.6289, 0.0538, 0.8733, 0.03306, 0.6289, 0.03603, 0.6289, 0.03306, 0.8733, 0.05084, 0.6289, 0.0538, 0.6289, 0.05084, 0.8733, 0.04788, 0.6289, 0.05084, 0.6289, 0.04788, 0.8733, 0.04492, 0.6289, 0.04788, 0.6289, 0.04492, 0.8733, 0.04195, 0.6289, 0.04492, 0.6289, 0.04195, 0.8733, 0.03899, 0.6289, 0.04195, 0.6289, 0.03899, 0.8733, 0.03603, 0.6289, 0.03899, 0.6289, 0.03603, 0.8733, 0.03306, 0.6289, 0.03603, 0.6289, 0.03306, 0.8733, 0.0538, 0.6289, 0.05677, 0.6289, 0.0538, 0.8733, 0.05084, 0.6289, 0.0538, 0.6289, 0.05084, 0.8733, 0.04788, 0.6289, 0.05084, 0.6289, 0.04788, 0.8733, 0.04492, 0.6289, 0.04788, 0.6289, 0.04492, 0.8733, 0.04195, 0.6289, 0.04492, 0.6289, 0.04195, 0.8733, 0.03899, 0.6289, 0.04195, 0.6289, 0.03899, 0.8733, 0.03603, 0.6289, 0.03899, 0.6289, 0.03603, 0.8733, 0.05084, 0.6289, 0.0538, 0.6289, 0.05084, 0.8733, 0.04788, 0.6289, 0.05084, 0.6289, 0.04788, 0.8733, 0.04492, 0.6289, 0.04788, 0.6289, 0.04492, 0.8733, 0.04195, 0.6289, 0.04492, 0.6289, 0.04195, 0.8733, 0.03899, 0.6289, 0.04195, 0.6289, 0.03899, 0.8733, 0.03603, 0.6289, 0.03899, 0.6289, 0.03603, 0.8733, 0.05084, 0.6289, 0.0538, 0.6289, 0.05084, 0.8733, 0.04788, 0.6289, 0.05084, 0.6289, 0.04788, 0.8733, 0.04492, 0.6289, 0.04788, 0.6289, 0.04492, 0.8733, 0.04195, 0.6289, 0.04492, 0.6289, 0.04195, 0.8733, 0.03899, 0.6289, 0.04195, 0.6289, 0.03899, 0.8733, 0.03603, 0.6289, 0.03899, 0.6289, 0.03603, 0.8733, 0.03306, 0.6289, 0.03603, 0.6289, 0.03306, 0.8733, 0.0538, 0.6289, 0.05677, 0.6289, 0.0538, 0.8733, 0.05084, 0.6289, 0.0538, 0.6289, 0.05084, 0.8733, 0.04788, 0.6289, 0.05084, 0.6289, 0.04788, 0.8733, 0.04492, 0.6289, 0.04788, 0.6289, 0.04492, 0.8733, 0.04195, 0.6289, 0.04492, 0.6289, 0.04195, 0.8733, 0.03899, 0.6289, 0.04195, 0.6289, 0.03899, 0.8733, 0.03603, 0.6289, 0.03899, 0.6289, 0.03603, 0.8733, 0.05084, 0.6289, 0.0538, 0.6289, 0.05084, 0.8733, 0.04788, 0.6289, 0.05084, 0.6289, 0.04788, 0.8733, 0.04492, 0.6289, 0.04788, 0.6289, 0.04492, 0.8733, 0.04195, 0.6289, 0.04492, 0.6289, 0.04195, 0.8733, 0.03306, 0.6289, 0.03603, 0.6289, 0.03306, 0.8733, 0.03899, 0.6289, 0.04195, 0.6289, 0.03899, 0.8733, 0.0538, 0.6289, 0.05677, 0.6289, 0.0538, 0.8733, 0.03603, 0.6289, 0.03899, 0.6289, 0.03603, 0.8733, 0.03306, 0.6289, 0.03603, 0.6289, 0.03306, 0.8733, 0.0538, 0.6289, 0.05677, 0.6289, 0.0538, 0.8733, 0.03306, 0.6289, 0.03603, 0.6289, 0.03306, 0.8733, 0.05084, 0.6289, 0.0538, 0.6289, 0.05084, 0.8733, 0.04788, 0.6289, 0.05084, 0.6289, 0.04788, 0.8733, 0.04492, 0.6289, 0.04788, 0.6289, 0.04492, 0.8733, 0.04195, 0.6289, 0.04492, 0.6289, 0.04195, 0.8733, 0.03899, 0.6289, 0.04195, 0.6289, 0.03899, 0.8733, 0.0538, 0.6289, 0.05677, 0.6289, 0.0538, 0.8733, 0.03603, 0.6289, 0.03899, 0.6289, 0.03603, 0.8733, 0.05084, 0.6289, 0.0538, 0.6289, 0.05084, 0.8733, 0.04788, 0.6289, 0.05084, 0.6289, 0.04788, 0.8733, 0.04492, 0.6289, 0.04788, 0.6289, 0.04492, 0.8733, 0.04195, 0.6289, 0.04492, 0.6289, 0.04195, 0.8733, 0.03899, 0.6289, 0.04195, 0.6289, 0.03899, 0.8733, 0.03603, 0.6289, 0.03899, 0.6289, 0.03603, 0.8733, 0.01369, 0.8694, 0.01369, 0.383, 0.01641, 0.383, 0.01913, 0.8694, 0.01913, 0.383, 0.02185, 0.8694, 0.02185, 0.8694, 0.02185, 0.383, 0.02457, 0.8694, 0.01641, 0.8694, 0.01641, 0.383, 0.01913, 0.8694, 0.002815, 0.8694, 0.002815, 0.383, 0.005534, 0.8694, 0.01369, 0.8694, 0.01369, 0.383, 0.01641, 0.8694, 0.005534, 0.8694, 0.005534, 0.383, 0.008254, 0.8694, 0.01097, 0.8694, 0.01097, 0.383, 0.01369, 0.8694, 0.01097, 0.8694, 0.008254, 0.8694, 0.01097, 0.383, 0.008254, 0.8694, 0.008254, 0.383, 0.01097, 0.8694, 0.01097, 0.8694, 0.01097, 0.383, 0.01369, 0.8694, 0.005534, 0.8694, 0.005534, 0.383, 0.008254, 0.8694, 0.01369, 0.8694, 0.01097, 0.8694, 0.01369, 0.383, 0.002815, 0.8694, 0.002815, 0.383, 0.005534, 0.8694, 0.01641, 0.8694, 0.01369, 0.8694, 0.01641, 0.383, 0.02457, 0.8694, 0.02185, 0.8694, 0.02457, 0.383, 0.01913, 0.8694, 0.01641, 0.8694, 0.01913, 0.383, 0.02185, 0.8694, 0.01913, 0.8694, 0.02185, 0.383, 0.02185, 0.8694, 0.01913, 0.8694, 0.02185, 0.383, 0.01641, 0.8694, 0.01641, 0.383, 0.01913, 0.8694, 0.02457, 0.8694, 0.02185, 0.8694, 0.02457, 0.383, 0.005534, 0.8694, 0.002815, 0.8694, 0.005534, 0.383, 0.008254, 0.8694, 0.005534, 0.8694, 0.008254, 0.383, 0.008254, 0.8694, 0.008254, 0.383, 0.01097, 0.8694, 0.01097, 0.8694, 0.01097, 0.383, 0.01369, 0.8694, 0.01369, 0.8694, 0.01369, 0.383, 0.01641, 0.8694, 0.01913, 0.8694, 0.01641, 0.8694, 0.01913, 0.383, 0.02185, 0.8694, 0.01913, 0.8694, 0.02185, 0.383, 0.02457, 0.8694, 0.02185, 0.8694, 0.02457, 0.383, 0.002815, 0.8694, 0.002815, 0.383, 0.005534, 0.8694, 0.008254, 0.8694, 0.005534, 0.8694, 0.008254, 0.383, 0.008254, 0.8694, 0.008254, 0.383, 0.01097, 0.8694, 0.01369, 0.8694, 0.01097, 0.8694, 0.01369, 0.383, 0.01369, 0.8694, 0.01369, 0.383, 0.01641, 0.8694, 0.01641, 0.8694, 0.01641, 0.383, 0.01913, 0.8694, 0.01913, 0.8694, 0.01913, 0.383, 0.02185, 0.8694, 0.02185, 0.8694, 0.02185, 0.383, 0.02457, 0.8694, 0.002815, 0.8694, 0.002815, 0.383, 0.005534, 0.8694, 0.005534, 0.8694, 0.005534, 0.383, 0.008254, 0.8694, 0.008254, 0.8694, 0.008254, 0.383, 0.01097, 0.8694, 0.01097, 0.8694, 0.01097, 0.383, 0.01369, 0.8694, 0.01369, 0.8694, 0.01369, 0.383, 0.01641, 0.8694, 0.02185, 0.8694, 0.02185, 0.383, 0.02457, 0.8694, 0.008254, 0.8694, 0.008254, 0.383, 0.01097, 0.8694, 0.005534, 0.8694, 0.005534, 0.383, 0.008254, 0.8694, 0.002815, 0.8694, 0.002815, 0.383, 0.005534, 0.8694, 0.02457, 0.8694, 0.02185, 0.8694, 0.02457, 0.383, 0.01913, 0.8694, 0.01913, 0.383, 0.02185, 0.8694, 0.01641, 0.8694, 0.01641, 0.383, 0.01913, 0.8694, 0.01641, 0.8694, 0.01369, 0.8694, 0.01641, 0.383, 0.01641, 0.8694, 0.01369, 0.8694, 0.01641, 0.383, 0.01097, 0.8694, 0.01097, 0.383, 0.01369, 0.8694, 0.008254, 0.8694, 0.008254, 0.383, 0.01097, 0.8694, 0.008254, 0.8694, 0.005534, 0.8694, 0.008254, 0.383, 0.01913, 0.8694, 0.01913, 0.383, 0.02185, 0.8694, 0.01097, 0.8694, 0.01097, 0.383, 0.01369, 0.8694, 0.008254, 0.8694, 0.008254, 0.383, 0.01097, 0.8694, 0.008254, 0.8694, 0.005534, 0.8694, 0.008254, 0.383, 0.005534, 0.8694, 0.002815, 0.8694, 0.005534, 0.383, 0.02457, 0.8694, 0.02185, 0.8694, 0.02457, 0.383, 0.02185, 0.8694, 0.01913, 0.8694, 0.02185, 0.383, 0.01641, 0.8694, 0.01641, 0.383, 0.01913, 0.8694, 0.005534, 0.8694, 0.002815, 0.8694, 0.005534, 0.383, 0.01641, 0.8694, 0.01641, 0.383, 0.01913, 0.8694, 0.01641, 0.8694, 0.01369, 0.8694, 0.01641, 0.383])
_uv.active_render = True
_uv = me_colobotmesh.uv_layers.new(name='UV_2')
_uv.uv.foreach_set('vector', [0.1774, 0.6503, 0.0714, 0.01022, 0.000136, 0.01351, 0.000136, 0.01351, 0.1061, 0.6536, 0.1774, 0.6503, 0.0001892, 0.6206, 0.0001892, 0.8103, 0.9998, 0.8103, 0.6439, 0.01352, 0.538, 0.6536, 0.6092, 0.6569, 0.2479, 0.6536, 0.1003, 0.01351, 0.0007593, 0.01682, 0.1483, 0.6569, 0.0007593, 0.01682, 0.1003, 0.01351, 0.1003, 0.01351, 0.2479, 0.6536, 0.1483, 0.6569, 0.6106, 0.9903, 0.6084, 0.991, 0.6083, 0.9909, 0.6083, 0.9909, 0.6104, 0.9902, 0.6106, 0.9903, 0.6106, 0.9903, 0.6104, 0.9902, 0.6083, 0.9909, 0.6083, 0.9909, 0.6084, 0.991, 0.6106, 0.9903, 0.6103, 0.991, 0.6105, 0.9909, 0.6083, 0.9902, 0.6083, 0.9902, 0.6081, 0.9903, 0.6103, 0.991, 0.6106, 0.9903, 0.6084, 0.991, 0.6083, 0.9909, 0.6083, 0.9909, 0.6104, 0.9902, 0.6106, 0.9903, 0.6106, 0.9903, 0.6104, 0.9902, 0.6083, 0.9909, 0.6083, 0.9909, 0.6084, 0.991, 0.6106, 0.9903, 0.6083, 0.99, 0.6084, 0.99, 0.6083, 0.993, 0.6083, 0.993, 0.6081, 0.993, 0.6083, 0.99, 0.6082, 0.9932, 0.6083, 0.9932, 0.6084, 0.9902, 0.6084, 0.9902, 0.6083, 0.9902, 0.6082, 0.9932, 0.6086, 0.991, 0.6116, 0.9903, 0.6114, 0.9902, 0.6114, 0.9902, 0.6084, 0.9909, 0.6086, 0.991, 0.6082, 0.9903, 0.6112, 0.991, 0.6114, 0.9909, 0.6114, 0.9909, 0.6084, 0.9902, 0.6082, 0.9903, 0.6082, 0.9903, 0.6084, 0.9902, 0.6114, 0.9909, 0.6114, 0.9909, 0.6112, 0.991, 0.6082, 0.9903, 0.6081, 0.99, 0.6083, 0.99, 0.6084, 0.993, 0.8525, 0.6536, 1.0, 0.01352, 0.9004, 0.01022, 0.9004, 0.01022, 0.7529, 0.6503, 0.8525, 0.6536, 0.1061, 0.6569, 0.000136, 0.01682, 0.0714, 0.01352, 0.0714, 0.01352, 0.1774, 0.6536, 0.1061, 0.6569, 0.7521, 0.6536, 0.8997, 0.01351, 0.9992, 0.01682, 0.9992, 0.01682, 0.8517, 0.6569, 0.7521, 0.6536, 0.5869, 0.9962, 0.5781, 0.9962, 0.5781, 0.983, 0.5781, 0.983, 0.5869, 0.983, 0.5869, 0.9962, 0.5869, 0.9962, 0.5869, 0.983, 0.5781, 0.983, 0.5781, 0.983, 0.5781, 0.9962, 0.5869, 0.9962, 0.7153, 0.8103, 0.7153, 0.6206, 4.105e-09, 0.6206, 4.105e-09, 0.6206, 4.105e-09, 0.8103, 0.7153, 0.8103, 0.9998, 0.8103, 0.9998, 0.6206, 0.0001892, 0.6206, 4.105e-09, 0.8103, 4.105e-09, 0.6206, 0.7153, 0.6206, 0.7153, 0.6206, 0.7153, 0.8103, 4.105e-09, 0.8103, 0.0001892, 0.8103, 0.0001892, 0.6206, 0.9998, 0.6206, 0.9998, 0.6206, 0.9998, 0.8103, 0.0001892, 0.8103, 0.6092, 0.6536, 0.7152, 0.01351, 0.6439, 0.01022, 0.6439, 0.01022, 0.538, 0.6503, 0.6092, 0.6536, 0.8517, 0.6569, 0.9992, 0.01682, 0.8997, 0.01351, 0.8997, 0.01351, 0.7521, 0.6536, 0.8517, 0.6569, 0.538, 0.6536, 0.6439, 0.01352, 0.7152, 0.01682, 0.7152, 0.01682, 0.6092, 0.6569, 0.538, 0.6536, 0.7529, 0.6503, 0.9004, 0.01022, 1.0, 0.01352, 1.0, 0.01352, 0.8525, 0.6536, 0.7529, 0.6503, 0.6092, 0.6569, 0.7152, 0.01682, 0.6439, 0.01352, 0.0007593, 0.01682, 0.1483, 0.6569, 0.2479, 0.6536, 0.538, 0.6503, 0.6439, 0.01022, 0.7152, 0.01351, 0.7152, 0.01351, 0.6092, 0.6536, 0.538, 0.6503, 0.1475, 0.6536, -6.688e-09, 0.01352, 0.09958, 0.01022, 0.09958, 0.01022, 0.2471, 0.6503, 0.1475, 0.6536, 0.1774, 0.6536, 0.0714, 0.01352, 0.000136, 0.01682, 0.000136, 0.01682, 0.1061, 0.6569, 0.1774, 0.6536, 0.2471, 0.6503, 0.09958, 0.01022, -6.688e-09, 0.01352, -6.688e-09, 0.01352, 0.1475, 0.6536, 0.2471, 0.6503, 0.1061, 0.6536, 0.000136, 0.01351, 0.0714, 0.01022, 0.0714, 0.01022, 0.1774, 0.6503, 0.1061, 0.6536, 0.6104, 0.9898, 0.6104, 0.99, 0.6083, 0.9901, 0.6083, 0.9901, 0.6083, 0.9899, 0.6104, 0.9898, 0.6084, 0.99, 0.6084, 0.9902, 0.6106, 0.99, 0.6106, 0.99, 0.6106, 0.9898, 0.6084, 0.99, 0.6103, 0.991, 0.6081, 0.9903, 0.6083, 0.9902, 0.6083, 0.9902, 0.6105, 0.9909, 0.6103, 0.991, 0.6105, 0.9899, 0.6105, 0.9901, 0.6083, 0.99, 0.6083, 0.99, 0.6083, 0.9898, 0.6105, 0.9899, 0.6081, 0.9898, 0.6081, 0.99, 0.6103, 0.9902, 0.6103, 0.9902, 0.6103, 0.99, 0.6081, 0.9898, 0.6103, 0.991, 0.6081, 0.9903, 0.6083, 0.9902, 0.6083, 0.9902, 0.6105, 0.9909, 0.6103, 0.991, 0.6103, 0.991, 0.6105, 0.9909, 0.6083, 0.9902, 0.6083, 0.9902, 0.6081, 0.9903, 0.6103, 0.991, 0.6105, 0.9929, 0.6105, 0.9931, 0.6083, 0.9932, 0.6083, 0.9932, 0.6083, 0.993, 0.6105, 0.9929, 0.6081, 0.993, 0.6081, 0.9932, 0.6103, 0.993, 0.6103, 0.993, 0.6103, 0.9928, 0.6081, 0.993, 0.6104, 0.993, 0.6104, 0.9932, 0.6083, 0.9931, 0.6083, 0.9931, 0.6083, 0.9929, 0.6104, 0.993, 0.6084, 0.9928, 0.6084, 0.993, 0.6106, 0.9932, 0.6106, 0.9932, 0.6106, 0.993, 0.6084, 0.9928, 0.6086, 0.991, 0.6116, 0.9903, 0.6114, 0.9902, 0.6114, 0.9902, 0.6084, 0.9909, 0.6086, 0.991, 0.6086, 0.991, 0.6084, 0.9909, 0.6114, 0.9902, 0.6114, 0.9902, 0.6116, 0.9903, 0.6086, 0.991, 0.6086, 0.991, 0.6084, 0.9909, 0.6114, 0.9902, 0.6114, 0.9902, 0.6116, 0.9903, 0.6086, 0.991, 0.6103, 0.99, 0.6105, 0.99, 0.6106, 0.993, 0.6106, 0.993, 0.6105, 0.993, 0.6103, 0.99, 0.6104, 0.9932, 0.6106, 0.9932, 0.6105, 0.9902, 0.6105, 0.9902, 0.6103, 0.9902, 0.6104, 0.9932, 0.6105, 0.99, 0.6106, 0.99, 0.6105, 0.993, 0.6105, 0.993, 0.6103, 0.993, 0.6105, 0.99, 0.6103, 0.9928, 0.6105, 0.9928, 0.6106, 0.9898, 0.6106, 0.9898, 0.6104, 0.9898, 0.6103, 0.9928, 0.6082, 0.9903, 0.6112, 0.991, 0.6114, 0.9909, 0.6114, 0.9909, 0.6084, 0.9902, 0.6082, 0.9903, 0.6082, 0.9903, 0.6084, 0.9902, 0.6114, 0.9909, 0.6114, 0.9909, 0.6112, 0.991, 0.6082, 0.9903, 0.6084, 0.993, 0.6083, 0.993, 0.6081, 0.99, 0.6083, 0.9928, 0.6084, 0.9928, 0.6083, 0.9898, 0.6083, 0.9898, 0.6082, 0.9898, 0.6083, 0.9928, 0.5869, 0.9962, 0.5781, 0.9962, 0.5781, 0.983, 0.5781, 0.983, 0.5869, 0.983, 0.5869, 0.9962, 0.5869, 0.9962, 0.5869, 0.983, 0.5781, 0.983, 0.5781, 0.983, 0.5781, 0.9962, 0.5869, 0.9962, 1.0, 0.772, 1.0, 0.6582, 0.7139, 0.6582, 0.7139, 0.6582, 0.7139, 0.772, 1.0, 0.772, 0.7499, 0.772, 0.7499, 0.6582, 0.2501, 0.6582, 0.2501, 0.6582, 0.2501, 0.772, 0.7499, 0.772, 0.7139, 0.772, 0.7139, 0.6582, 1.0, 0.6582, 1.0, 0.6582, 1.0, 0.772, 0.7139, 0.772, 0.0, 0.0, 0.0, 0.0, 0.0, 0.0, 0.0, 0.0, 0.0, 0.0, 0.0, 0.0, 0.0, 0.0, 0.0, 0.0, 0.0, 0.0, 0.0, 0.0, 0.0, 0.0, 0.0, 0.0, 0.0, 0.0, 0.0, 0.0, 0.0, 0.0, 0.0, 0.0, 0.0, 0.0, 0.0, 0.0, 0.6642, 0.9899, 0.6627, 0.9879, 0.6625, 0.988, 0.6642, 0.9899, 0.6625, 0.988, 0.6623, 0.9882, 0.6642, 0.9899, 0.6623, 0.9882, 0.6622, 0.9884, 0.6642, 0.9899, 0.6622, 0.9884, 0.662, 0.9886, 0.6642, 0.9899, 0.662, 0.9886, 0.6619, 0.9888, 0.6642, 0.9899, 0.6619, 0.9888, 0.6618, 0.989, 0.6642, 0.9899, 0.6618, 0.989, 0.6617, 0.9892, 0.6642, 0.9899, 0.6617, 0.9892, 0.6617, 0.9895, 0.6642, 0.9899, 0.6617, 0.9895, 0.6617, 0.9897, 0.6642, 0.9899, 0.6617, 0.9897, 0.6617, 0.99, 0.6642, 0.9899, 0.6617, 0.99, 0.6617, 0.9902, 0.6642, 0.9899, 0.6617, 0.9902, 0.6617, 0.9905, 0.6642, 0.9899, 0.6617, 0.9905, 0.6618, 0.9907, 0.6642, 0.9899, 0.6622, 0.9913, 0.662, 0.9911, 0.6642, 0.9899, 0.6623, 0.9915, 0.6622, 0.9913, 0.6642, 0.9899, 0.6625, 0.9917, 0.6623, 0.9915, 0.6642, 0.9899, 0.6631, 0.9921, 0.6629, 0.992, 0.6642, 0.9899, 0.6633, 0.9922, 0.6631, 0.9921, 0.6642, 0.9899, 0.6635, 0.9923, 0.6633, 0.9922, 0.6642, 0.9899, 0.6638, 0.9923, 0.6635, 0.9923, 0.6642, 0.9899, 0.664, 0.9923, 0.6638, 0.9923, 0.6642, 0.9899, 0.6643, 0.9923, 0.664, 0.9923, 0.6642, 0.9899, 0.6645, 0.9923, 0.6643, 0.9923, 0.6642, 0.9899, 0.6648, 0.9923, 0.6645, 0.9923, 0.6642, 0.9899, 0.665, 0.9922, 0.6648, 0.9923, 0.6642, 0.9899, 0.6652, 0.9921, 0.665, 0.9922, 0.6642, 0.9899, 0.6654, 0.992, 0.6652, 0.9921, 0.6642, 0.9899, 0.6656, 0.9919, 0.6654, 0.992, 0.6642, 0.9899, 0.6658, 0.9917, 0.6656, 0.9919, 0.6642, 0.9899, 0.666, 0.9915, 0.6658, 0.9917, 0.6642, 0.9899, 0.6662, 0.9913, 0.666, 0.9915, 0.6642, 0.9899, 0.6663, 0.9911, 0.6662, 0.9913, 0.6642, 0.9899, 0.6664, 0.9909, 0.6663, 0.9911, 0.6642, 0.9899, 0.6665, 0.9907, 0.6664, 0.9909, 0.6642, 0.9899, 0.6666, 0.9905, 0.6665, 0.9907, 0.6642, 0.9899, 0.6627, 0.9919, 0.6625, 0.9917, 0.6642, 0.9899, 0.6629, 0.992, 0.6627, 0.9919, 0.0, 0.0, 0.0, 0.0, 0.0, 0.0, 0.6642, 0.9899, 0.666, 0.9915, 0.6662, 0.9913, 0.0, 0.0, 0.0, 0.0, 0.0, 0.0, 0.6642, 0.9899, 0.6658, 0.9917, 0.666, 0.9915, 0.0, 0.0, 0.0, 0.0, 0.0, 0.0, 0.0, 0.0, 0.0, 0.0, 0.0, 0.0, 0.6642, 0.9899, 0.6643, 0.9923, 0.6645, 0.9923, 0.0, 0.0, 0.0, 0.0, 0.0, 0.0, 0.0, 0.0, 0.0, 0.0, 0.0, 0.0, 0.6642, 0.9899, 0.664, 0.9923, 0.6643, 0.9923, 0.0, 0.0, 0.0, 0.0, 0.0, 0.0, 0.0, 0.0, 0.0, 0.0, 0.0, 0.0, 0.6642, 0.9899, 0.6625, 0.9917, 0.6627, 0.9919, 0.0, 0.0, 0.0, 0.0, 0.0, 0.0, 0.0, 0.0, 0.0, 0.0, 0.0, 0.0, 0.6642, 0.9899, 0.6623, 0.9915, 0.6625, 0.9917, 0.0, 0.0, 0.0, 0.0, 0.0, 0.0, 0.0, 0.0, 0.0, 0.0, 0.0, 0.0, 0.6642, 0.9899, 0.664, 0.9874, 0.6638, 0.9874, 0.0, 0.0, 0.0, 0.0, 0.0, 0.0, 0.0, 0.0, 0.0, 0.0, 0.0, 0.0, 0.6642, 0.9899, 0.6643, 0.9874, 0.6645, 0.9874, 0.0, 0.0, 0.0, 0.0, 0.0, 0.0, 0.0, 0.0, 0.0, 0.0, 0.0, 0.0, 0.6642, 0.9899, 0.6652, 0.9876, 0.6654, 0.9877, 0.0, 0.0, 0.0, 0.0, 0.0, 0.0, 0.0, 0.0, 0.0, 0.0, 0.0, 0.0, 0.6642, 0.9899, 0.6648, 0.9874, 0.665, 0.9875, 0.0, 0.0, 0.0, 0.0, 0.0, 0.0, 0.0, 0.0, 0.0, 0.0, 0.0, 0.0, 0.6642, 0.9899, 0.6638, 0.9874, 0.664, 0.9874, 0.0, 0.0, 0.0, 0.0, 0.0, 0.0, 0.0, 0.0, 0.0, 0.0, 0.0, 0.0, 0.6642, 0.9899, 0.6633, 0.9875, 0.6635, 0.9874, 0.0, 0.0, 0.0, 0.0, 0.0, 0.0, 0.6642, 0.9899, 0.6645, 0.9874, 0.6648, 0.9874, 0.0, 0.0, 0.0, 0.0, 0.0, 0.0, 0.6642, 0.9899, 0.665, 0.9875, 0.6652, 0.9876, 0.0, 0.0, 0.0, 0.0, 0.0, 0.0, 0.6642, 0.9899, 0.664, 0.9874, 0.6643, 0.9874, 0.0, 0.0, 0.0, 0.0, 0.0, 0.0, 0.6642, 0.9899, 0.6635, 0.9874, 0.6638, 0.9874, 0.0, 0.0, 0.0, 0.0, 0.0, 0.0, 0.6642, 0.9899, 0.6625, 0.988, 0.6627, 0.9879, 0.0, 0.0, 0.0, 0.0, 0.0, 0.0, 0.6642, 0.9899, 0.6629, 0.9877, 0.6631, 0.9876, 0.0, 0.0, 0.0, 0.0, 0.0, 0.0, 0.6642, 0.9899, 0.6645, 0.9874, 0.6643, 0.9874, 0.0, 0.0, 0.0, 0.0, 0.0, 0.0, 0.6642, 0.9899, 0.6648, 0.9874, 0.6645, 0.9874, 0.0, 0.0, 0.0, 0.0, 0.0, 0.0, 0.6642, 0.9899, 0.665, 0.9875, 0.6648, 0.9874, 0.0, 0.0, 0.0, 0.0, 0.0, 0.0, 0.6642, 0.9899, 0.6652, 0.9876, 0.665, 0.9875, 0.0, 0.0, 0.0, 0.0, 0.0, 0.0, 0.6642, 0.9899, 0.6654, 0.9877, 0.6652, 0.9876, 0.0, 0.0, 0.0, 0.0, 0.0, 0.0, 0.6642, 0.9899, 0.6656, 0.9879, 0.6654, 0.9877, 0.0, 0.0, 0.0, 0.0, 0.0, 0.0, 0.6642, 0.9899, 0.6658, 0.988, 0.6656, 0.9879, 0.0, 0.0, 0.0, 0.0, 0.0, 0.0, 0.6642, 0.9899, 0.666, 0.9882, 0.6658, 0.988, 0.0, 0.0, 0.0, 0.0, 0.0, 0.0, 0.6642, 0.9899, 0.6662, 0.9884, 0.666, 0.9882, 0.0, 0.0, 0.0, 0.0, 0.0, 0.0, 0.6642, 0.9899, 0.6663, 0.9886, 0.6662, 0.9884, 0.0, 0.0, 0.0, 0.0, 0.0, 0.0, 0.6642, 0.9899, 0.6664, 0.9888, 0.6663, 0.9886, 0.0, 0.0, 0.0, 0.0, 0.0, 0.0, 0.6642, 0.9899, 0.6665, 0.989, 0.6664, 0.9888, 0.0, 0.0, 0.0, 0.0, 0.0, 0.0, 0.6642, 0.9899, 0.6666, 0.9892, 0.6665, 0.989, 0.0, 0.0, 0.0, 0.0, 0.0, 0.0, 0.6642, 0.9899, 0.6666, 0.9895, 0.6666, 0.9892, 0.0, 0.0, 0.0, 0.0, 0.0, 0.0, 0.6642, 0.9899, 0.6666, 0.9902, 0.6666, 0.99, 0.0, 0.0, 0.0, 0.0, 0.0, 0.0, 0.6642, 0.9899, 0.6666, 0.9905, 0.6666, 0.9902, 0.6642, 0.9899, 0.6656, 0.9879, 0.6658, 0.988, 0.6642, 0.9899, 0.6665, 0.9907, 0.6666, 0.9905, 0.6642, 0.9899, 0.6617, 0.9905, 0.6617, 0.9902, 0.6642, 0.9899, 0.6664, 0.9909, 0.6665, 0.9907, 0.6642, 0.9899, 0.6617, 0.9902, 0.6617, 0.99, 0.6642, 0.9899, 0.6663, 0.9911, 0.6664, 0.9909, 0.6642, 0.9899, 0.662, 0.9886, 0.6622, 0.9884, 0.6642, 0.9899, 0.6662, 0.9913, 0.6663, 0.9911, 0.0, 0.0, 0.0, 0.0, 0.0, 0.0, 0.6642, 0.9899, 0.6654, 0.9877, 0.6656, 0.9879, 0.6642, 0.9899, 0.6656, 0.9919, 0.6658, 0.9917, 0.0, 0.0, 0.0, 0.0, 0.0, 0.0, 0.6642, 0.9899, 0.6622, 0.9884, 0.6623, 0.9882, 0.6642, 0.9899, 0.6654, 0.992, 0.6656, 0.9919, 0.0, 0.0, 0.0, 0.0, 0.0, 0.0, 0.6642, 0.9899, 0.6658, 0.988, 0.666, 0.9882, 0.6642, 0.9899, 0.6652, 0.9921, 0.6654, 0.992, 0.0, 0.0, 0.0, 0.0, 0.0, 0.0, 0.6642, 0.9899, 0.666, 0.9882, 0.6662, 0.9884, 0.6642, 0.9899, 0.665, 0.9922, 0.6652, 0.9921, 0.0, 0.0, 0.0, 0.0, 0.0, 0.0, 0.6642, 0.9899, 0.6662, 0.9884, 0.6663, 0.9886, 0.6642, 0.9899, 0.6648, 0.9923, 0.665, 0.9922, 0.0, 0.0, 0.0, 0.0, 0.0, 0.0, 0.6642, 0.9899, 0.6663, 0.9886, 0.6664, 0.9888, 0.6642, 0.9899, 0.6645, 0.9923, 0.6648, 0.9923, 0.0, 0.0, 0.0, 0.0, 0.0, 0.0, 0.6642, 0.9899, 0.6664, 0.9888, 0.6665, 0.989, 0.6642, 0.9899, 0.6638, 0.9923, 0.664, 0.9923, 0.6642, 0.9899, 0.6665, 0.989, 0.6666, 0.9892, 0.6642, 0.9899, 0.6635, 0.9923, 0.6638, 0.9923, 0.6642, 0.9899, 0.6666, 0.9892, 0.6666, 0.9895, 0.6642, 0.9899, 0.6633, 0.9922, 0.6635, 0.9923, 0.6642, 0.9899, 0.6666, 0.9895, 0.6666, 0.9897, 0.6642, 0.9899, 0.6631, 0.9921, 0.6633, 0.9922, 0.6642, 0.9899, 0.6666, 0.9897, 0.6666, 0.99, 0.6642, 0.9899, 0.6629, 0.992, 0.6631, 0.9921, 0.6642, 0.9899, 0.6666, 0.99, 0.6666, 0.9902, 0.6642, 0.9899, 0.6627, 0.9919, 0.6629, 0.992, 0.6642, 0.9899, 0.6666, 0.9902, 0.6666, 0.9905, 0.6642, 0.9899, 0.6622, 0.9913, 0.6623, 0.9915, 0.6642, 0.9899, 0.662, 0.9911, 0.6619, 0.9909, 0.6642, 0.9899, 0.662, 0.9911, 0.6622, 0.9913, 0.6642, 0.9899, 0.6619, 0.9909, 0.6618, 0.9907, 0.6642, 0.9899, 0.6619, 0.9909, 0.662, 0.9911, 0.6642, 0.9899, 0.6618, 0.9907, 0.6617, 0.9905, 0.6642, 0.9899, 0.6618, 0.9907, 0.6619, 0.9909, 0.6642, 0.9899, 0.6617, 0.99, 0.6617, 0.9897, 0.6642, 0.9899, 0.6629, 0.9877, 0.6627, 0.9879, 0.6642, 0.9899, 0.6617, 0.9897, 0.6617, 0.9895, 0.6642, 0.9899, 0.6631, 0.9876, 0.6629, 0.9877, 0.6642, 0.9899, 0.6617, 0.9895, 0.6617, 0.9892, 0.6642, 0.9899, 0.6633, 0.9875, 0.6631, 0.9876, 0.6642, 0.9899, 0.6617, 0.9892, 0.6618, 0.989, 0.6642, 0.9899, 0.6635, 0.9874, 0.6633, 0.9875, 0.6642, 0.9899, 0.6618, 0.989, 0.6619, 0.9888, 0.6642, 0.9899, 0.6638, 0.9874, 0.6635, 0.9874, 0.6642, 0.9899, 0.6619, 0.9888, 0.662, 0.9886, 0.6642, 0.9899, 0.6627, 0.9879, 0.6629, 0.9877, 0.0, 0.0, 0.0, 0.0, 0.0, 0.0, 0.6642, 0.9899, 0.6643, 0.9874, 0.664, 0.9874, 0.6642, 0.9899, 0.6623, 0.9882, 0.6625, 0.988, 0.0, 0.0, 0.0, 0.0, 0.0, 0.0, 0.6642, 0.9899, 0.6666, 0.9897, 0.6666, 0.9895, 0.6642, 0.9899, 0.6631, 0.9876, 0.6633, 0.9875, 0.0, 0.0, 0.0, 0.0, 0.0, 0.0, 0.0, 0.0, 0.0, 0.0, 0.0, 0.0, 0.0, 0.0, 0.0, 0.0, 0.0, 0.0, 0.6642, 0.9899, 0.6666, 0.99, 0.6666, 0.9897, 0.0, 0.0, 0.0, 0.0, 0.0, 0.0, 0.0, 0.0, 0.0, 0.0, 0.0, 0.0, 0.0, 0.0, 0.0, 0.0, 0.0, 0.0, 0.0, 0.0, 0.0, 0.0, 0.0, 0.0, 0.0, 0.0, 0.0, 0.0, 0.0, 0.0, 0.0, 0.0, 0.0, 0.0, 0.0, 0.0, 0.0, 0.0, 0.0, 0.0, 0.0, 0.0, 0.0, 0.0, 0.0, 0.0, 0.0, 0.0, 0.0, 0.0, 0.0, 0.0, 0.0, 0.0, 0.0, 0.0, 0.0, 0.0, 0.0, 0.0, 0.0, 0.0, 0.0, 0.0, 0.0, 0.0, 0.0, 0.0, 0.0, 0.0, 0.0, 0.0, 0.0, 0.0, 0.0, 0.0, 0.0, 0.0, 0.0, 0.0, 0.0, 0.0, 0.0, 0.0, 0.0, 0.0, 0.0, 0.0, 0.0, 0.0, 0.0, 0.0, 0.0, 0.0, 0.0, 0.0, 0.0, 0.0, 0.0, 0.0, 0.0, 0.0, 0.0, 0.0, 0.0, 0.0, 0.0, 0.0, 0.0, 0.0, 0.0, 0.0, 0.0, 0.0, 0.0, 0.0, 0.0, 0.0, 0.0, 0.0, 0.0, 0.0, 0.0, 0.0, 0.0, 0.0, 0.0, 0.0, 0.0, 0.0, 0.0, 0.0, 0.0, 0.0, 0.0, 0.0, 0.0, 0.0, 0.0, 0.0, 0.0, 0.0, 0.0, 0.0, 0.0, 0.0, 0.0, 0.0, 0.0, 0.0, 0.0, 0.0, 0.0, 0.0, 0.0, 0.0, 0.0, 0.0, 0.0, 0.0, 0.0, 0.0, 0.0, 0.0, 0.0, 0.0, 0.0, 0.0, 0.0, 0.0, 0.0, 0.0, 0.0, 0.0, 0.0, 0.0, 0.0, 0.0, 0.0, 0.0, 0.0, 0.0, 0.0, 0.0, 0.0, 0.0, 0.0, 0.0, 0.0, 0.0, 0.0, 0.0, 0.0, 0.0, 0.0, 0.0, 0.0, 0.0, 0.0, 0.0, 0.0, 0.0, 0.0, 0.0, 0.0, 0.0, 0.0, 0.0, 0.0, 0.0, 0.0, 0.0, 0.0, 0.0, 0.0, 0.0, 0.0, 0.0, 0.0, 0.0, 0.0, 0.0, 0.0, 0.0, 0.0, 0.0, 0.0, 0.0, 0.0, 0.0, 0.0, 0.0, 0.0, 0.0, 0.0, 0.0, 0.0, 0.0, 0.0, 0.0, 0.0, 0.0, 0.0, 0.0, 0.0, 0.0, 0.0, 0.0, 0.0, 0.0, 0.0, 0.0, 0.0, 0.0, 0.0, 0.0, 0.0, 0.0, 0.0, 0.0, 0.0, 0.0, 0.0, 0.0, 0.0, 0.0, 0.0, 0.0, 0.0, 0.0, 0.0, 0.0, 0.0, 0.0, 0.0, 0.0, 0.0, 0.0, 0.0, 0.0, 0.0, 0.0, 0.0, 0.0, 0.0, 0.0, 0.0, 0.0, 0.0, 0.0, 0.0, 0.0, 0.0, 0.0, 0.0, 0.0, 0.0, 0.0, 0.0, 0.0, 0.0, 0.0, 0.0, 0.0, 0.0, 0.0, 0.0, 0.0, 0.0, 0.0, 0.0, 0.0, 0.0, 0.0, 0.0, 0.0, 0.0, 0.0, 0.0, 0.0, 0.0, 0.0, 0.0, 0.0, 0.0, 0.0, 0.0, 0.0, 0.0, 0.0, 0.0, 0.0, 0.0, 0.0, 0.0, 0.0, 0.0, 0.0, 0.0, 0.0, 0.0, 0.0, 0.0, 0.0, 0.0, 0.0, 0.0, 0.0, 0.0, 0.0, 0.0, 0.0, 0.0, 0.0, 0.0, 0.0, 0.0, 0.0, 0.0, 0.0, 0.0, 0.0, 0.0, 0.0, 0.0, 0.0, 0.0, 0.0, 0.0, 0.0, 0.0, 0.0, 0.0, 0.0, 0.0, 0.0, 0.0, 0.0, 0.0, 0.0, 0.0, 0.0, 0.0, 0.0, 0.0, 0.0, 0.0, 0.0, 0.0, 0.0, 0.6606, 0.9894, 0.6606, 0.9891, 0.6643, 0.9892, 0.6616, 0.9867, 0.6618, 0.9865, 0.6643, 0.9892, 0.6673, 0.9915, 0.6671, 0.9917, 0.6643, 0.9892, 0.6665, 0.9862, 0.6668, 0.9865, 0.6643, 0.9892, 0.6668, 0.992, 0.6665, 0.9922, 0.6643, 0.9892, 0.661, 0.9876, 0.6611, 0.9873, 0.6643, 0.9892, 0.6621, 0.9922, 0.6618, 0.992, 0.6643, 0.9892, 0.6645, 0.993, 0.6641, 0.993, 0.6643, 0.9892, 0.6607, 0.9901, 0.6606, 0.9898, 0.6643, 0.9892, 0.6679, 0.9901, 0.6678, 0.9905, 0.6643, 0.9892, 0.668, 0.9894, 0.668, 0.9898, 0.6643, 0.9892, 0.6652, 0.9856, 0.6656, 0.9857, 0.6643, 0.9892, 0.6677, 0.9908, 0.6675, 0.9912, 0.6643, 0.9892, 0.6659, 0.9859, 0.6662, 0.986, 0.6643, 0.9892, 0.6631, 0.9928, 0.6627, 0.9926, 0.6643, 0.9892, 0.6606, 0.9887, 0.6607, 0.9883, 0.6643, 0.9892, 0.6611, 0.9912, 0.6609, 0.9908, 0.6643, 0.9892, 0.6679, 0.9883, 0.668, 0.9887, 0.6643, 0.9892, 0.6638, 0.9856, 0.6641, 0.9855, 0.6643, 0.9892, 0.668, 0.9891, 0.668, 0.9894, 0.6643, 0.9892, 0.6638, 0.9929, 0.6634, 0.9929, 0.6643, 0.9892, 0.6645, 0.9855, 0.6649, 0.9856, 0.6643, 0.9892, 0.6618, 0.9865, 0.6621, 0.9862, 0.6643, 0.9892, 0.6624, 0.986, 0.6627, 0.9859, 0.6643, 0.9892, 0.6677, 0.9876, 0.6678, 0.988, 0.6643, 0.9892, 0.6611, 0.9873, 0.6613, 0.987, 0.6643, 0.9892, 0.6631, 0.9857, 0.6634, 0.9856, 0.6643, 0.9892, 0.6659, 0.9926, 0.6656, 0.9928, 0.6643, 0.9892, 0.6673, 0.987, 0.6675, 0.9873, 0.6643, 0.9892, 0.6652, 0.9929, 0.6649, 0.9929, 0.6643, 0.9892, 0.6606, 0.9891, 0.6606, 0.9887, 0.6643, 0.9892, 0.6613, 0.9915, 0.6611, 0.9912, 0.6643, 0.9892, 0.6609, 0.9908, 0.6608, 0.9905, 0.6643, 0.9892, 0.6627, 0.9926, 0.6624, 0.9924, 0.6643, 0.9892, 0.6671, 0.9917, 0.6668, 0.992, 0.6643, 0.9892, 0.6607, 0.9883, 0.6608, 0.988, 0.6643, 0.9892, 0.6668, 0.9865, 0.6671, 0.9867, 0.6643, 0.9892, 0.6665, 0.9922, 0.6662, 0.9924, 0.6643, 0.9892, 0.6618, 0.992, 0.6616, 0.9917, 0.6643, 0.9892, 0.6606, 0.9898, 0.6606, 0.9894, 0.6643, 0.9892, 0.6678, 0.9905, 0.6677, 0.9908, 0.6643, 0.9892, 0.6656, 0.9857, 0.6659, 0.9859, 0.6643, 0.9892, 0.6675, 0.9912, 0.6673, 0.9915, 0.6643, 0.9892, 0.6613, 0.987, 0.6616, 0.9867, 0.6643, 0.9892, 0.6662, 0.986, 0.6665, 0.9862, 0.6643, 0.9892, 0.6671, 0.9867, 0.6673, 0.987, 0.6643, 0.9892, 0.668, 0.9887, 0.668, 0.9891, 0.6643, 0.9892, 0.6641, 0.993, 0.6638, 0.9929, 0.6643, 0.9892, 0.6641, 0.9855, 0.6645, 0.9855, 0.6643, 0.9892, 0.6608, 0.988, 0.661, 0.9876, 0.6643, 0.9892, 0.6621, 0.9862, 0.6624, 0.986, 0.6643, 0.9892, 0.6649, 0.9929, 0.6645, 0.993, 0.6643, 0.9892, 0.6608, 0.9905, 0.6607, 0.9901, 0.6643, 0.9892, 0.6649, 0.9856, 0.6652, 0.9856, 0.6643, 0.9892, 0.6624, 0.9924, 0.6621, 0.9922, 0.6643, 0.9892, 0.668, 0.9898, 0.6679, 0.9901, 0.6643, 0.9892, 0.6675, 0.9873, 0.6677, 0.9876, 0.6643, 0.9892, 0.6627, 0.9859, 0.6631, 0.9857, 0.6643, 0.9892, 0.6678, 0.988, 0.6679, 0.9883, 0.6643, 0.9892, 0.6662, 0.9924, 0.6659, 0.9926, 0.6643, 0.9892, 0.6616, 0.9917, 0.6613, 0.9915, 0.6643, 0.9892, 0.6634, 0.9856, 0.6638, 0.9856, 0.6643, 0.9892, 0.6634, 0.9929, 0.6631, 0.9928, 0.6643, 0.9892, 0.6656, 0.9928, 0.6652, 0.9929, 0.6643, 0.9892, 0.0, 0.0, 0.0, 0.0, 0.0, 0.0, 0.0, 0.0, 0.0, 0.0, 0.0, 0.0, 0.0, 0.0, 0.0, 0.0, 0.0, 0.0, 0.0, 0.0, 0.0, 0.0, 0.0, 0.0, 0.0, 0.0, 0.0, 0.0, 0.0, 0.0, 0.0, 0.0, 0.0, 0.0, 0.0, 0.0, 0.0, 0.0, 0.0, 0.0, 0.0, 0.0, 0.0, 0.0, 0.0, 0.0, 0.0, 0.0, 0.0, 0.0, 0.0, 0.0, 0.0, 0.0, 0.0, 0.0, 0.0, 0.0, 0.0, 0.0, 0.0, 0.0, 0.0, 0.0, 0.0, 0.0, 0.0, 0.0, 0.0, 0.0, 0.0, 0.0, 0.0, 0.0, 0.0, 0.0, 0.0, 0.0, 0.0, 0.0, 0.0, 0.0, 0.0, 0.0, 0.0, 0.0, 0.0, 0.0, 0.0, 0.0, 0.0, 0.0, 0.0, 0.0, 0.0, 0.0, 0.0, 0.0, 0.0, 0.0, 0.0, 0.0, 0.0, 0.0, 0.0, 0.0, 0.0, 0.0, 0.0, 0.0, 0.0, 0.0, 0.0, 0.0, 0.0, 0.0, 0.0, 0.0, 0.0, 0.0, 0.0, 0.0, 0.0, 0.0, 0.0, 0.0, 0.0, 0.0, 0.0, 0.0, 0.0, 0.0, 0.0, 0.0, 0.0, 0.0, 0.0, 0.0, 0.0, 0.0, 0.0, 0.0, 0.0, 0.0, 0.0, 0.0, 0.0, 0.0, 0.0, 0.0, 0.0, 0.0, 0.0, 0.0, 0.0, 0.0, 0.0, 0.0, 0.0, 0.0, 0.0, 0.0, 0.0, 0.0, 0.0, 0.0, 0.0, 0.0, 0.0, 0.0, 0.0, 0.0, 0.0, 0.0, 0.0, 0.0, 0.0, 0.0, 0.0, 0.0, 0.0, 0.0, 0.0, 0.0, 0.0, 0.0, 0.0, 0.0, 0.0, 0.0, 0.0, 0.0, 0.0, 0.0, 0.0, 0.0, 0.0, 0.0, 0.0, 0.0, 0.0, 0.0, 0.0, 0.0, 0.0, 0.0, 0.0, 0.0, 0.0, 0.0, 0.0, 0.0, 0.0, 0.0, 0.0, 0.0, 0.0, 0.0, 0.0, 0.0, 0.0, 0.0, 0.0, 0.0, 0.0, 0.0, 0.0, 0.0, 0.0, 0.0, 0.0, 0.0, 0.0, 0.0, 0.0, 0.0, 0.0, 0.0, 0.0, 0.0, 0.0, 0.0, 0.0, 0.0, 0.0, 0.0, 0.0, 0.0, 0.0, 0.0, 0.0, 0.0, 0.0, 0.0, 0.0, 0.0, 0.0, 0.0, 0.0, 0.0, 0.0, 0.0, 0.0, 0.0, 0.0, 0.0, 0.0, 0.0, 0.0, 0.0, 0.0, 0.0, 0.0, 0.0, 0.0, 0.0, 0.0, 0.0, 0.0, 0.0, 0.0, 0.0, 0.0, 0.0, 0.0, 0.0, 0.0, 0.0, 0.0, 0.0, 0.0, 0.0, 0.0, 0.0, 0.0, 0.0, 0.0, 0.0, 0.0, 0.0, 0.0, 0.0, 0.0, 0.0, 0.0, 0.0, 0.0, 0.0, 0.0, 0.0, 0.0, 0.0, 0.0, 0.0, 0.0, 0.0, 0.0, 0.0, 0.0, 0.0, 0.0, 0.0, 0.0, 0.0, 0.0, 0.0, 0.0, 0.0, 0.0, 0.0, 0.0, 0.0, 0.0, 0.0, 0.0, 0.0, 0.0, 0.0, 0.0, 0.0, 0.0, 0.0, 0.0, 0.0, 0.0, 0.0, 0.0, 0.0, 0.0, 0.0, 0.0, 0.0, 0.0, 0.0, 0.0, 0.0, 0.0, 0.0, 0.0, 0.0, 0.0, 0.0, 0.0, 0.0, 0.0, 0.0, 0.0, 0.0, 0.0, 0.0, 0.0, 0.0, 0.0, 0.0, 0.0, 0.0, 0.0, 0.0, 0.0, 0.0, 0.0, 0.0, 0.0, 0.0, 0.0, 0.0, 0.0, 0.0, 0.0, 0.0, 0.0, 0.0, 0.0, 0.0, 0.0, 0.0, 0.0, 0.0, 0.0, 0.0, 0.0, 0.0, 0.0, 0.0, 0.0, 0.0, 0.0, 0.0, 0.0, 0.0, 0.0, 0.0, 0.0, 0.0, 0.0, 0.0, 0.0, 0.0, 0.0, 0.0, 0.0, 0.0, 0.0, 0.0, 0.0, 0.0, 0.0, 0.0, 0.0, 0.0, 0.0, 0.0, 0.0, 0.0, 0.0, 0.0, 0.0, 0.0, 0.0, 0.0, 0.0, 0.0, 0.0, 0.0, 0.0, 0.0, 0.0, 0.0, 0.0, 0.0, 0.0, 0.0, 0.0, 0.0, 0.0, 0.0, 0.0, 0.0, 0.0, 0.0, 0.0, 0.0, 0.0, 0.0, 0.0, 0.0, 0.0, 0.0, 0.0, 0.0, 0.0, 0.0, 0.0, 0.0, 0.0, 0.0, 0.0, 0.0, 0.0, 0.0, 0.0, 0.0, 0.0, 0.0, 0.0, 0.0, 0.0, 0.0, 0.0, 0.0, 0.0, 0.0, 0.0, 0.0, 0.0, 0.0, 0.0, 0.0, 0.0, 0.0, 0.0, 0.0, 0.0, 0.0, 0.0, 0.0, 0.0, 0.0, 0.0, 0.0, 0.0, 0.0, 0.0, 0.0, 0.0, 0.0, 0.0, 0.0, 0.0, 0.0, 0.0, 0.0, 0.0, 0.0, 0.0, 0.0, 0.0, 0.0, 0.0, 0.0, 0.0, 0.0, 0.0, 0.0, 0.0, 0.0, 0.0, 0.0, 0.0, 0.0, 0.0, 0.0, 0.0, 0.0, 0.0, 0.0, 0.0, 0.0, 0.0, 0.0, 0.0, 0.0, 0.0, 0.0, 0.0, 0.0, 0.0, 0.0, 0.0, 0.0, 0.0, 0.0, 0.0, 0.0, 0.0, 0.0, 0.0, 0.0, 0.0, 0.0, 0.0, 0.0, 0.0, 0.0, 0.0, 0.0, 0.0, 0.0, 0.0, 0.0, 0.0, 0.0, 0.0, 0.0, 0.0, 0.0, 0.0, 0.0, 0.0, 0.0, 0.0, 0.0, 0.0, 0.0, 0.0, 0.0, 0.0, 0.0, 0.0, 0.0, 0.0, 0.0, 0.0, 0.0, 0.0, 0.0, 0.0, 0.0, 0.0, 0.0, 0.0, 0.0, 0.0, 0.0, 0.0, 0.0, 0.0, 0.0, 0.0, 0.0, 0.0, 0.0, 0.0, 0.0, 0.0, 0.0, 0.0, 0.0, 0.0, 0.0, 0.0, 0.0, 0.0, 0.0, 0.0, 0.0, 0.0, 0.0, 0.0, 0.0, 0.0, 0.0, 0.0, 0.0, 0.0, 0.0, 0.0, 0.0, 0.0, 0.0, 0.0, 0.0, 0.0, 0.0, 0.0, 0.0, 0.0, 0.0, 0.0, 0.0, 0.0, 0.0, 0.0, 0.0, 0.0, 0.0, 0.0, 0.0, 0.0, 0.0, 0.0, 0.0, 0.0, 0.0, 0.0, 0.0, 0.0, 0.0, 0.0, 0.0, 0.0, 0.0, 0.0, 0.0, 0.0, 0.0, 0.0, 0.0, 0.0, 0.0, 0.0, 0.0, 0.0, 0.0, 0.0, 0.0, 0.0, 0.0, 0.0, 0.0, 0.0, 0.0, 0.0, 0.0, 0.0, 0.0, 0.0, 0.0, 0.0, 0.0, 0.0, 0.0, 0.0, 0.0, 0.0, 0.0, 0.0, 0.0, 0.0, 0.0, 0.0, 0.0, 0.0, 0.0, 0.0, 0.0, 0.0, 0.0, 0.0, 0.0, 0.0, 0.0, 0.0, 0.0, 0.0, 0.0, 0.0, 0.0, 0.0, 0.0, 0.0, 0.0, 0.0, 0.0, 0.0, 0.0, 0.0, 0.0, 0.0, 0.0, 0.0, 0.0, 0.0, 0.0, 0.0, 0.0, 0.0, 0.0, 0.0, 0.0, 0.0, 0.0, 0.0, 0.0, 0.0, 0.0, 0.0, 0.0, 0.0, 0.0, 0.0, 0.0, 0.0, 0.0])
me_colobotmesh.materials.append(mat_colobotmesh_mat_1)
me_colobotmesh.materials.append(mat_colobotmesh_mat_2)
me_colobotmesh.use_remesh_preserve_volume = False
me_colobotmesh.use_remesh_preserve_attributes = False
me_colobotmesh.use_mirror_vertex_groups = False
me_colobotmesh.update()

# ---- objects
ob_colobotmesh_1 = bpy.data.objects.new('ColobotMesh_1', me_colobotmesh)

# ---- transforms, parenting, visibility, modifiers, constraints
ob_colobotmesh_1.location = (0.0, 0.0, 0.0)
ob_colobotmesh_1.rotation_euler = (7.854, 0.0, 0.0)
ob_colobotmesh_1.lineart.crease_threshold = 0.0

# ---- collection membership
col_collection_1.objects.link(ob_colobotmesh_1)

# ---- scene / render settings (as saved in the file)
scene.frame_start = 1; scene.frame_end = 250; scene.frame_set(1)
scene.render.engine = 'BLENDER_EEVEE_NEXT'
scene.render.resolution_percentage = 50
scene.render.dither_intensity = 0.0
scene.cycles.use_denoising = False
scene.cycles.samples = 10
scene.cycles.sampling_pattern = 'TABULATED_SOBOL'
scene.cycles.light_sampling_threshold = 0.0
scene.cycles.use_adaptive_sampling = False
scene.cycles.use_light_tree = False
scene.cycles.blur_glossy = 0.0
scene.cycles.volume_bounces = 1
scene.cycles.pixel_filter_type = 'GAUSSIAN'
scene.cycles.sample_clamp_indirect = 0.0
scene.view_settings.view_transform = 'Standard'
bpy.context.view_layer.update()

# ---- added for rendering (the .blend has no active camera and no usable light): camera, sun
cam_auto = bpy.data.cameras.new('AutoCamera')
cam_auto.lens = 50.0
cam_auto.sensor_width = 36.0
cam_auto.clip_end = 1000.0
ob_auto_camera = bpy.data.objects.new('AutoCamera', cam_auto)
scene.collection.objects.link(ob_auto_camera)
ob_auto_camera.location = (30.2643, -34.0064, 34.7344)
ob_auto_camera.rotation_euler = (1.09748, -7.21219e-08, 0.694738)
scene.camera = ob_auto_camera
light_auto_sun = bpy.data.lights.new('AutoSun', 'SUN')
light_auto_sun.energy = 3.0
light_auto_sun.angle = 0.0523599
ob_auto_sun = bpy.data.objects.new('AutoSun', light_auto_sun)
scene.collection.objects.link(ob_auto_sun)
ob_auto_sun.rotation_euler = (0.872665, 0.174533, 0.523599)
bpy.context.view_layer.update()
